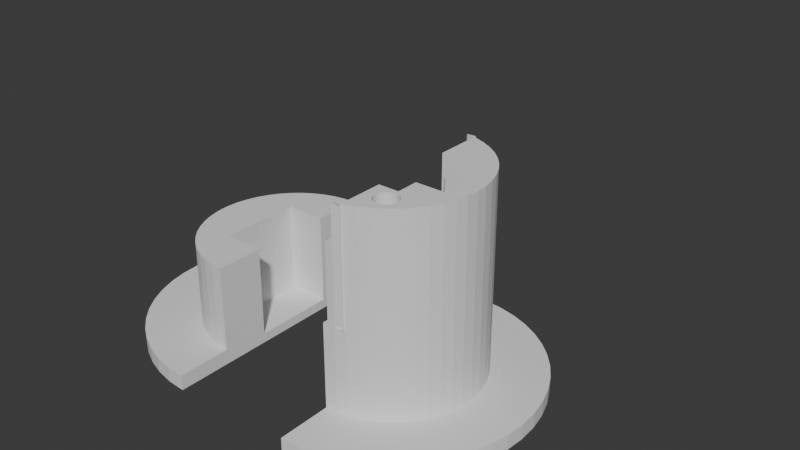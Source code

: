 # Source: druopu_pillar3.blend  (saved by Blender 4.1.23; exported with 4.5.12 LTS)
import bpy
from mathutils import Matrix  # noqa: F401  (used for matrix-valued properties, if any)

bpy.ops.wm.read_factory_settings(use_empty=True)
scene = bpy.context.scene
scene.name = 'Scene'

# ---- collections
col_collection = bpy.data.collections.new('Collection'); scene.collection.children.link(col_collection)

# ---- world
world_world = bpy.data.worlds.new('World'); scene.world = world_world
world_world.use_nodes = True; world_world.node_tree.nodes.clear()
_N = world_world.node_tree.nodes; _L = world_world.node_tree.links
n0 = _N.new('ShaderNodeOutputWorld'); n0.name = 'World Output'; n0.location = (300, 300)
n1 = _N.new('ShaderNodeBackground'); n1.name = 'Background'; n1.location = (10, 300)
n1.inputs[0].default_value = (0.05088, 0.05088, 0.05088, 1.0)
_L.new(n1.outputs[0], n0.inputs[0])
n0.is_active_output = True
world_world.color = (0.05088, 0.05088, 0.05088)
world_world.use_sun_shadow = False
world_world.sun_shadow_jitter_overblur = 0.0

# ---- meshes
me_sketch_001 = bpy.data.meshes.new('Sketch.001')
me_sketch_001.from_pydata([(0.0215, -0.0215, -0.003), (0.0215, 0.0215, -0.003), (0.01018, -0.07432, 0.0), (0.01994, -0.07232, 0.0), (0.02919, -0.06911, 0.0), (0.03785, -0.06476, 0.0), (0.04583, -0.05937, 0.0), (0.05303, -0.05303, 0.0), (0.05937, -0.04583, 0.0), (0.06476, -0.03785, 0.0), (0.06911, -0.02919, 0.0), (0.00631, -0.04608, 0.045), (0.07232, -0.01994, 0.0), (0.01236, -0.04484, 0.045), (0.0181, -0.04285, 0.045), (0.07432, -0.01018, 0.0), (0.02347, -0.04015, 0.045), (0.075, -1.837e-17, 0.0), (0.07432, 0.01018, 0.0), (0.02841, -0.03681, 0.045), (0.07232, 0.01994, 0.0), (0.03288, -0.03288, 0.045), (0.03681, -0.02841, 0.045), (0.06911, 0.02919, 0.0), (0.04015, -0.02347, 0.045), (0.06476, 0.03785, 0.0), (0.04285, -0.0181, 0.045), (0.05937, 0.04583, 0.0), (0.05303, 0.05303, 0.0), (0.04484, -0.01236, 0.045), (0.04583, 0.05937, 0.0), (0.04608, -0.00631, 0.045), (0.03785, 0.06476, 0.0), (0.0465, -1.139e-17, 0.045), (0.02919, 0.06911, 0.0), (0.04608, 0.00631, 0.045), (0.01994, 0.07232, 0.0), (0.04484, 0.01236, 0.045), (0.01018, 0.07432, 0.0), (0.04285, 0.0181, 0.045), (0.04015, 0.02347, 0.045), (0.03681, 0.02841, 0.045), (0.03288, 0.03288, 0.045), (0.02841, 0.03681, 0.045), (0.02347, 0.04015, 0.045), (0.0181, 0.04285, 0.045), (0.01236, 0.04484, 0.045), (0.00631, 0.04608, 0.045), (0.01018, -0.07432, -0.008), (0.01994, -0.07232, -0.008), (0.02919, -0.06911, -0.008), (0.03785, -0.06476, -0.008), (0.04583, -0.05937, -0.008), (0.05303, -0.05303, -0.008), (0.05937, -0.04583, -0.008), (0.06476, -0.03785, -0.008), (0.00631, -0.04608, 0.0), (0.06911, -0.02919, -0.008), (0.01236, -0.04484, 0.0), (0.07232, -0.01994, -0.008), (0.0181, -0.04285, 0.0), (0.07432, -0.01018, -0.008), (0.075, -1.837e-17, -0.008), (0.02347, -0.04015, 0.0), (0.07432, 0.01018, -0.008), (0.02841, -0.03681, 0.0), (0.07232, 0.01994, -0.008), (0.03288, -0.03288, 0.0), (0.06911, 0.02919, -0.008), (0.03681, -0.02841, 0.0), (0.06476, 0.03785, -0.008), (0.04015, -0.02347, 0.0), (0.05937, 0.04583, -0.008), (0.04285, -0.0181, 0.0), (0.05303, 0.05303, -0.008), (0.04484, -0.01236, 0.0), (0.04583, 0.05937, -0.008), (0.04608, -0.00631, 0.0), (0.03785, 0.06476, -0.008), (0.0465, -1.139e-17, 0.0), (0.04608, 0.00631, 0.0), (0.02919, 0.06911, -0.008), (0.04484, 0.01236, 0.0), (0.01994, 0.07232, -0.008), (0.04285, 0.0181, 0.0), (0.01018, 0.07432, -0.008), (0.04015, 0.02347, 0.0), (0.03681, 0.02841, 0.0), (0.03288, 0.03288, 0.0), (0.02841, 0.03681, 0.0), (0.02347, 0.04015, 0.0), (0.0181, 0.04285, 0.0), (0.01236, 0.04484, 0.0), (0.00631, 0.04608, 0.0), (0.0215, 0.01, 0.045), (0.0215, -0.01, 0.045), (0.0365, 0.01, 0.045), (0.0365, -0.01, 0.045), (0.0215, -0.01, -0.008), (0.0215, 0.01, -0.008), (0.0365, 0.01, -0.008), (0.0365, -0.01, -0.008), (0.03613, 0.01, -0.008), (0.0215, 0.0215, 0.045), (0.0215, -0.0215, 0.045), (0.0215, 0.01, -0.003), (0.0215, -0.01, -0.003), (0.02283, -0.03571, 0.045), (0.02202, -0.03577, 0.045), (0.02436, -0.0353, 0.045), (0.02569, -0.03452, 0.045), (0.02505, -0.03495, 0.045), (0.02362, -0.03556, 0.045), (0.02677, -0.03344, 0.045), (0.02755, -0.03211, 0.045), (0.0272, -0.0328, 0.045), (0.02802, -0.02977, 0.045), (0.02781, -0.03136, 0.045), (0.02797, -0.03058, 0.045), (0.02626, -0.03401, 0.045), (0.01602, -0.02977, 0.045), (0.01607, -0.03058, 0.045), (0.01607, -0.02896, 0.045), (0.01649, -0.03211, 0.045), (0.01623, -0.03136, 0.045), (0.01649, -0.02743, 0.045), (0.01623, -0.02817, 0.045), (0.01778, -0.02553, 0.045), (0.01727, -0.0261, 0.045), (0.01899, -0.02459, 0.045), (0.02043, -0.02398, 0.045), (0.01968, -0.02424, 0.045), (0.01835, -0.02502, 0.045), (0.01684, -0.0328, 0.045), (0.01684, -0.02674, 0.045), (0.01778, -0.03401, 0.045), (0.01727, -0.03344, 0.045), (0.01835, -0.03452, 0.045), (0.01899, -0.03495, 0.045), (0.01968, -0.0353, 0.045), (0.02043, -0.03556, 0.045), (0.02202, -0.02377, 0.045), (0.02132, -0.02382, 0.045), (0.02121, -0.02382, 0.045), (0.02121, -0.03571, 0.045), (0.02436, -0.02424, 0.045), (0.02362, -0.02398, 0.045), (0.02626, -0.02553, 0.045), (0.02569, -0.02502, 0.045), (0.02505, -0.02459, 0.045), (0.02755, -0.02743, 0.045), (0.0272, -0.02674, 0.045), (0.02797, -0.02896, 0.045), (0.02781, -0.02817, 0.045), (0.02677, -0.0261, 0.045), (0.02283, -0.02382, 0.045), (0.02626, -0.02553, -0.008), (0.0272, -0.02674, -0.008), (0.02677, -0.0261, -0.008), (0.02755, -0.02743, -0.008), (0.02781, -0.02817, -0.008), (0.02802, -0.02977, -0.008), (0.02797, -0.02896, -0.008), (0.02797, -0.03058, -0.008), (0.02121, -0.03571, -0.008), (0.02202, -0.03577, -0.008), (0.02202, -0.02377, -0.008), (0.02121, -0.02382, -0.008), (0.02283, -0.02382, -0.008), (0.02362, -0.03556, -0.008), (0.02362, -0.02398, -0.008), (0.02283, -0.03571, -0.008), (0.02436, -0.02424, -0.008), (0.02505, -0.03495, -0.008), (0.02569, -0.02502, -0.008), (0.02569, -0.03452, -0.008), (0.02505, -0.02459, -0.008), (0.0272, -0.0328, -0.008), (0.02677, -0.03344, -0.008), (0.02755, -0.03211, -0.008), (0.02781, -0.03136, -0.008), (0.02626, -0.03401, -0.008), (0.02436, -0.0353, -0.008), (0.01602, -0.02977, -0.008), (0.01607, -0.03058, -0.008), (0.01607, -0.02896, -0.008), (0.01623, -0.03136, -0.008), (0.01623, -0.02817, -0.008), (0.01727, -0.03344, -0.008), (0.01727, -0.0261, -0.008), (0.01684, -0.0328, -0.008), (0.01684, -0.02674, -0.008), (0.01649, -0.03211, -0.008), (0.01649, -0.02743, -0.008), (0.01899, -0.03495, -0.008), (0.01899, -0.02459, -0.008), (0.01835, -0.03452, -0.008), (0.01835, -0.02502, -0.008), (0.01968, -0.0353, -0.008), (0.02043, -0.03556, -0.008), (0.02043, -0.02398, -0.008), (0.01968, -0.02424, -0.008), (0.01778, -0.03401, -0.008), (0.01778, -0.02553, -0.008), (3.753e-05, 0.0465, 0.045), (3.753e-05, 0.0215, 0.045), (3.753e-05, -0.0215, 0.045), (3.753e-05, -0.0465, 0.045), (3.753e-05, -0.0465, 0.0), (3.753e-05, 0.0465, 0.0), (3.753e-05, 0.075, 0.0), (3.753e-05, -0.075, 0.0), (3.753e-05, 0.075, -0.008), (3.753e-05, -0.075, -0.008), (3.753e-05, 0.0215, -0.003), (3.753e-05, -0.0215, -0.003), (0.00631, -0.04608, 0.105), (0.01236, -0.04484, 0.105), (0.0181, -0.04285, 0.105), (0.02347, -0.04015, 0.105), (0.02841, -0.03681, 0.105), (0.03288, -0.03288, 0.105), (0.03681, -0.02841, 0.105), (0.04015, -0.02347, 0.105), (0.04285, -0.0181, 0.105), (0.04484, -0.01236, 0.105), (0.04608, -0.00631, 0.105), (0.0465, -1.139e-17, 0.105), (0.04608, 0.00631, 0.105), (0.04484, 0.01236, 0.105), (0.04285, 0.0181, 0.105), (0.04015, 0.02347, 0.105), (0.03681, 0.02841, 0.105), (0.03288, 0.03288, 0.105), (0.02841, 0.03681, 0.105), (0.02347, 0.04015, 0.105), (0.0181, 0.04285, 0.105), (0.01236, 0.04484, 0.105), (0.00631, 0.04608, 0.105), (0.0215, 0.01, 0.105), (0.0215, -0.01, 0.105), (0.0365, 0.01, 0.105), (0.0365, -0.01, 0.105), (0.0215, 0.0215, 0.105), (0.0215, -0.0215, 0.105), (0.02283, -0.03571, 0.105), (0.02202, -0.03577, 0.105), (0.02436, -0.0353, 0.105), (0.02569, -0.03452, 0.105), (0.02505, -0.03495, 0.105), (0.02362, -0.03556, 0.105), (0.02677, -0.03344, 0.105), (0.02755, -0.03211, 0.105), (0.0272, -0.0328, 0.105), (0.02802, -0.02977, 0.105), (0.02781, -0.03136, 0.105), (0.02797, -0.03058, 0.105), (0.02626, -0.03401, 0.105), (0.01602, -0.02977, 0.105), (0.01607, -0.03058, 0.105), (0.01607, -0.02896, 0.105), (0.01649, -0.03211, 0.105), (0.01623, -0.03136, 0.105), (0.01649, -0.02743, 0.105), (0.01623, -0.02817, 0.105), (0.01778, -0.02553, 0.105), (0.01727, -0.0261, 0.105), (0.01899, -0.02459, 0.105), (0.02043, -0.02398, 0.105), (0.01968, -0.02424, 0.105), (0.01835, -0.02502, 0.105), (0.01684, -0.0328, 0.105), (0.01684, -0.02674, 0.105), (0.01778, -0.03401, 0.105), (0.01727, -0.03344, 0.105), (0.01835, -0.03452, 0.105), (0.01899, -0.03495, 0.105), (0.01968, -0.0353, 0.105), (0.02043, -0.03556, 0.105), (0.02202, -0.02377, 0.105), (0.02132, -0.02382, 0.105), (0.02121, -0.02382, 0.105), (0.02121, -0.03571, 0.105), (0.02436, -0.02424, 0.105), (0.02362, -0.02398, 0.105), (0.02626, -0.02553, 0.105), (0.02569, -0.02502, 0.105), (0.02505, -0.02459, 0.105), (0.02755, -0.02743, 0.105), (0.0272, -0.02674, 0.105), (0.02797, -0.02896, 0.105), (0.02781, -0.02817, 0.105), (0.02677, -0.0261, 0.105), (0.02283, -0.02382, 0.105), (0.01101, 0.0465, 0.045), (0.01101, 0.0215, 0.045), (0.01101, 0.0465, 0.105), (0.01101, 0.0215, 0.105), (0.01101, -0.0465, 0.105), (0.01101, 0.04511, 0.045), (0.01101, -0.0215, 0.105), (0.01101, 0.04511, 0.105), (0.01101, -0.0465, 0.045), (0.01101, -0.0215, 0.045), (0.01101, -0.04511, 0.045), (0.01101, -0.04511, 0.105)], [], [(94, 96, 241, 239), (129, 131, 269, 267), (40, 39, 84, 86), (88, 42, 41, 87), (43, 42, 88, 89), (44, 43, 89, 90), (208, 56, 11, 207), (45, 44, 90, 91), (13, 304, 11, 56, 58), (46, 45, 91, 92), (41, 40, 86, 87), (14, 13, 58, 60), (47, 299, 294), (16, 14, 60, 63), (19, 16, 63, 65), (21, 19, 65, 67), (22, 21, 67, 69), (24, 22, 69, 71), (26, 24, 71, 73), (29, 26, 73, 75), (31, 29, 75, 77), (79, 33, 31, 77), (35, 33, 79, 80), (37, 35, 80, 82), (47, 93, 209, 204), (39, 37, 82, 84), (93, 92, 91, 90, 89, 88, 87, 86, 84, 82, 80, 79, 77, 75, 73, 71, 69, 67, 7, 8, 9, 10, 12, 15, 17, 18, 20, 23, 25, 27, 28, 30, 32, 34, 36, 38, 210, 209), (2, 3, 4, 5, 6, 7, 67, 65, 63, 60, 58, 56, 208, 211), (76, 74, 72, 70, 68, 66, 64, 62, 61, 59, 57, 55, 54, 53, 52, 101, 100, 102, 81, 78), (85, 83, 81, 102, 99, 98, 166, 167, 200, 201, 195, 197, 203, 189, 191, 193, 187, 185, 183, 184, 186, 192, 190, 188, 202, 196, 194, 198, 199, 164, 165, 171, 169, 182, 51, 50, 49, 48, 213, 212), (166, 98, 101, 52, 51, 182, 173, 175, 181, 178, 177, 179, 180, 163, 161, 162, 160, 159, 157, 158, 156, 174, 176, 172, 170, 168), (25, 23, 68, 70), (28, 27, 72, 74), (30, 28, 74, 76), (32, 30, 76, 78), (48, 2, 211, 213), (34, 32, 78, 81), (3, 2, 48, 49), (36, 34, 81, 83), (27, 25, 70, 72), (4, 3, 49, 50), (38, 36, 83, 85), (5, 4, 50, 51), (6, 5, 51, 52), (7, 6, 52, 53), (8, 7, 53, 54), (9, 8, 54, 55), (10, 9, 55, 57), (12, 10, 57, 59), (15, 12, 59, 61), (17, 15, 61, 62), (18, 17, 62, 64), (20, 18, 64, 66), (38, 85, 212, 210), (23, 20, 66, 68), (105, 99, 102, 100, 96, 94), (106, 98, 99, 105), (97, 96, 100, 101), (106, 95, 97, 101, 98), (0, 106, 105, 1, 214, 215), (214, 1, 103, 295, 205), (206, 303, 104, 0, 215), (106, 0, 104, 95), (1, 105, 94, 103), (167, 166, 141, 142, 143), (167, 143, 130, 200), (200, 130, 131, 201), (201, 131, 129, 195), (195, 129, 132, 197), (203, 127, 128, 189), (189, 128, 134, 191), (193, 125, 126, 187), (187, 126, 122, 185), (183, 120, 121, 184), (184, 121, 124, 186), (192, 123, 133, 190), (150, 151, 157, 159), (139, 140, 199, 198), (140, 144, 164, 199), (154, 147, 156, 158), (156, 147, 148, 174), (144, 108, 165, 164), (174, 148, 149, 176), (138, 139, 198, 194), (108, 107, 171, 165), (176, 149, 145, 172), (197, 132, 127, 203), (107, 112, 169, 171), (172, 145, 146, 170), (151, 154, 158, 157), (112, 109, 182, 169), (170, 146, 155, 168), (109, 111, 173, 182), (191, 134, 125, 193), (111, 110, 175, 173), (110, 119, 181, 175), (119, 113, 178, 181), (185, 122, 120, 183), (113, 115, 177, 178), (115, 114, 179, 177), (114, 117, 180, 179), (186, 124, 123, 192), (117, 118, 163, 180), (118, 116, 161, 163), (190, 133, 136, 188), (116, 152, 162, 161), (188, 136, 135, 202), (152, 153, 160, 162), (168, 155, 141, 166), (135, 137, 196, 202), (153, 150, 159, 160), (137, 138, 194, 196), (207, 206, 215, 214, 205, 204, 209, 210, 212, 213, 211, 208), (301, 238, 296), (256, 255, 221, 222, 223, 224, 225, 226, 227, 228, 229, 241, 242, 240, 244, 280, 279, 293, 284, 283, 287, 286, 285, 292, 289, 288, 291, 290, 254), (40, 41, 232, 231), (140, 139, 277, 278), (108, 144, 282, 246), (29, 31, 226, 225), (132, 129, 267, 270), (42, 43, 234, 233), (33, 35, 228, 227), (125, 134, 272, 263), (148, 147, 285, 286), (149, 148, 286, 287), (136, 133, 271, 274), (103, 94, 239, 243), (147, 154, 292, 285), (11, 304, 13, 217, 305, 216), (152, 116, 254, 290), (37, 39, 230, 229), (138, 137, 275, 276), (14, 16, 219, 218), (153, 152, 290, 291), (45, 46, 237, 236), (142, 141, 279, 280), (146, 145, 283, 284), (145, 149, 287, 283), (110, 111, 249, 248), (22, 24, 223, 222), (154, 151, 289, 292), (114, 115, 253, 252), (26, 29, 225, 224), (19, 21, 221, 220), (117, 114, 252, 255), (97, 95, 240, 242), (141, 155, 293, 279), (119, 110, 248, 257), (122, 126, 264, 260), (95, 104, 244, 240), (41, 42, 233, 232), (131, 130, 268, 269), (31, 33, 227, 226), (96, 97, 242, 241), (43, 44, 235, 234), (35, 37, 229, 228), (139, 138, 276, 277), (39, 40, 231, 230), (143, 142, 280, 281), (44, 45, 236, 235), (107, 108, 246, 245), (130, 143, 281, 268), (46, 299, 47, 238, 301, 237), (112, 107, 245, 250), (111, 109, 247, 249), (109, 112, 250, 247), (16, 19, 220, 219), (123, 124, 262, 261), (13, 14, 218, 217), (151, 150, 288, 289), (115, 113, 251, 253), (128, 127, 265, 266), (116, 118, 256, 254), (150, 153, 291, 288), (118, 117, 255, 256), (24, 26, 224, 223), (121, 120, 258, 259), (113, 119, 257, 251), (127, 132, 270, 265), (120, 122, 260, 258), (155, 146, 284, 293), (124, 121, 259, 262), (295, 103, 243, 297), (133, 123, 261, 271), (134, 128, 266, 272), (21, 22, 222, 221), (126, 125, 263, 264), (135, 136, 274, 273), (144, 140, 278, 282), (137, 135, 273, 275), (206, 207, 11, 304, 303), (294, 299, 295, 297, 301, 296), (204, 205, 295, 299, 47), (239, 241, 229, 230, 231, 232, 233, 234, 235, 236, 237, 301, 297, 243), (281, 280, 244, 300, 305, 217, 218, 219, 220, 221, 255, 252, 253, 251, 257, 248, 249, 247, 250, 245, 246, 282, 278, 277, 276, 275, 273, 274, 271, 261, 262, 259, 258, 260, 264, 263, 272, 266, 265, 270, 267, 269, 268), (294, 299, 46, 92, 93, 47), (303, 304, 302, 298, 305, 300), (304, 11, 302), (305, 298, 216), (104, 303, 300, 244)])
me_sketch_001.polygons.foreach_set('material_index', [0, 0, 0, 0, 0, 0, 0, 0, 0, 0, 0, 0, 0, 0, 0, 0, 0, 0, 0, 0, 0, 0, 0, 0, 0, 0, 0, 0, 0, 0, 0, 0, 0, 0, 0, 0, 0, 0, 0, 0, 0, 0, 0, 0, 0, 0, 0, 0, 0, 0, 0, 0, 0, 0, 0, 0, 0, 0, 0, 0, 0, 0, 0, 0, 0, 0, 0, 0, 0, 0, 0, 0, 0, 0, 0, 0, 0, 0, 0, 0, 0, 0, 0, 0, 0, 0, 0, 0, 0, 0, 0, 0, 0, 0, 0, 0, 0, 0, 0, 0, 0, 0, 0, 0, 0, 0, 0, 0, 0, 0, 0, 0, 29599, 0, 0, 0, 0, 0, 0, 0, 0, 0, 0, 0, 0, 0, 0, 0, 0, 0, 0, 0, 0, 0, 0, 0, 0, 0, 0, 0, 0, 0, 0, 0, 0, 0, 0, 0, 0, 0, 0, 0, 0, 0, 0, 0, 0, 0, 0, 0, 0, 0, 0, 0, 0, 0, 0, 0, 0, 0, 0, 0, 0, 0, 0, 0, 0, 0, 0, 0, 0, 0, 0, 0, 0, 0, 0, 0, 0, 0, 29599, 29599, 29599, 0, 0, 0, 29599, 29599, 0, 0])
_uv = me_sketch_001.uv_layers.new(name='UVMap')
_uv.uv.foreach_set('vector', [0.6316, 0.0, 0.5053, 0.0, 0.5053, 0.0, 0.6316, 0.0, 0.08511, 0.0, 0.06383, 0.0, 0.06383, 0.0, 0.08511, 0.0, 0.8511, 0.0, 0.8298, 0.0, 0.8298, 0.0, 0.8511, 0.0, 0.8936, 0.0, 0.8936, 0.0, 0.8723, 0.0, 0.8723, 0.0, 0.9149, 0.0, 0.8936, 0.0, 0.8936, 0.0, 0.9149, 0.0, 0.9362, 0.0, 0.9149, 0.0, 0.9149, 0.0, 0.9362, 0.0, 0.5108, 0.0, 0.5319, 0.0, 0.5319, 0.0, 0.5108, 0.0, 0.9574, 0.0, 0.9362, 0.0, 0.9362, 0.0, 0.9574, 0.0, 0.5532, 0.0, 0.5484, 0.0, 0.5319, 0.0, 0.5319, 0.0, 0.5532, 0.0, 0.9787, 0.0, 0.9574, 0.0, 0.9574, 0.0, 0.9787, 0.0, 0.8723, 0.0, 0.8511, 0.0, 0.8511, 0.0, 0.8723, 0.0, 0.5745, 0.0, 0.5532, 0.0, 0.5532, 0.0, 0.5745, 0.0, 1.0, 0.0, 0.9835, 0.0, 0.9844, 0.0, 0.5957, 0.0, 0.5745, 0.0, 0.5745, 0.0, 0.5957, 0.0, 0.617, 0.0, 0.5957, 0.0, 0.5957, 0.0, 0.617, 0.0, 0.6383, 0.0, 0.617, 0.0, 0.617, 0.0, 0.6383, 0.0, 0.6596, 0.0, 0.6383, 0.0, 0.6383, 0.0, 0.6596, 0.0, 0.6809, 0.0, 0.6596, 0.0, 0.6596, 0.0, 0.6809, 0.0, 0.7021, 0.0, 0.6809, 0.0, 0.6809, 0.0, 0.7021, 0.0, 0.7234, 0.0, 0.7021, 0.0, 0.7021, 0.0, 0.7234, 0.0, 0.7447, 0.0, 0.7234, 0.0, 0.7234, 0.0, 0.7447, 0.0, 0.766, 0.0, 0.766, 0.0, 0.7447, 0.0, 0.7447, 0.0, 0.7872, 0.0, 0.766, 0.0, 0.766, 0.0, 0.7872, 0.0, 0.8085, 0.0, 0.7872, 0.0, 0.7872, 0.0, 0.8085, 0.0, 1.0, 0.0, 1.0, 0.0, 0.005948, 0.0, 0.005948, 0.0, 0.8298, 0.0, 0.8085, 0.0, 0.8085, 0.0, 0.8298, 0.0, 0.5406, 0.0, 0.6117, 0.0, 0.6626, 0.0, 0.6944, 0.0, 0.712, 0.0, 0.72, 0.0, 0.7216, 0.0, 0.7188, 0.0, 0.7129, 0.0, 0.7047, 0.0, 0.6946, 0.0, 0.683, 0.0, 0.6704, 0.0, 0.6572, 0.0, 0.6435, 0.0, 0.6295, 0.0, 0.6151, 0.0, 0.6005, 0.0, 0.6383, 0.0, 0.6596, 0.0, 0.6809, 0.0, 0.7021, 0.0, 0.7234, 0.0, 0.7447, 0.0, 0.766, 0.0, 0.7872, 0.0, 0.8085, 0.0, 0.8298, 0.0, 0.8511, 0.0, 0.8723, 0.0, 0.8936, 0.0, 0.9149, 0.0, 0.9362, 0.0, 0.9574, 0.0, 0.9787, 0.0, 1.0, 0.0, 0.003688, 0.0, 0.4592, 0.0, 0.5319, 0.0, 0.5532, 0.0, 0.5745, 0.0, 0.5957, 0.0, 0.617, 0.0, 0.6383, 0.0, 0.6005, 0.0, 0.5856, 0.0, 0.5706, 0.0, 0.5553, 0.0, 0.5398, 0.0, 0.5239, 0.0, 0.5078, 0.0, 0.5107, 0.0, 0.9149, 0.0, 0.8936, 0.0, 0.8723, 0.0, 0.8511, 0.0, 0.8298, 0.0, 0.8085, 0.0, 0.7872, 0.0, 0.766, 0.0, 0.7447, 0.0, 0.7234, 0.0, 0.7021, 0.0, 0.6809, 0.0, 0.6596, 0.0, 0.6383, 0.0, 0.617, 0.0, 0.6342, 0.0, 0.6683, 0.0, 0.6668, 0.0, 0.9574, 0.0, 0.9362, 0.0, 1.0, 0.0, 0.9787, 0.0, 0.9574, 0.0, 0.6668, 0.0, 0.6035, 0.0, 0.5824, 0.0, 0.5717, 0.0, 0.5691, 0.0, 0.5665, 0.0, 0.564, 0.0, 0.5616, 0.0, 0.5593, 0.0, 0.5573, 0.0, 0.5554, 0.0, 0.5537, 0.0, 0.5523, 0.0, 0.5512, 0.0, 0.5503, 0.0, 0.5498, 0.0, 0.5496, 0.0, 0.5498, 0.0, 0.5502, 0.0, 0.551, 0.0, 0.552, 0.0, 0.5532, 0.0, 0.5546, 0.0, 0.5563, 0.0, 0.5582, 0.0, 0.5602, 0.0, 0.5624, 0.0, 0.5647, 0.0, 0.5671, 0.0, 0.5695, 0.0, 0.5718, 0.0, 0.5957, 0.0, 0.5745, 0.0, 0.5532, 0.0, 0.5319, 0.0, 0.5107, 0.0, 0.003687, 0.0, 0.5717, 0.0, 0.5824, 0.0, 0.6342, 0.0, 0.617, 0.0, 0.5957, 0.0, 0.5718, 0.0, 0.5741, 0.0, 0.5762, 0.0, 0.5783, 0.0, 0.5802, 0.0, 0.5819, 0.0, 0.5834, 0.0, 0.5848, 0.0, 0.5858, 0.0, 0.5866, 0.0, 0.587, 0.0, 0.587, 0.0, 0.5868, 0.0, 0.5862, 0.0, 0.5853, 0.0, 0.5841, 0.0, 0.5826, 0.0, 0.5808, 0.0, 0.5789, 0.0, 0.5767, 0.0, 0.5743, 0.0, 0.8511, 0.0, 0.8298, 0.0, 0.8298, 0.0, 0.8511, 0.0, 0.8936, 0.0, 0.8723, 0.0, 0.8723, 0.0, 0.8936, 0.0, 0.9149, 0.0, 0.8936, 0.0, 0.8936, 0.0, 0.9149, 0.0, 0.9362, 0.0, 0.9149, 0.0, 0.9149, 0.0, 0.9362, 0.0, 0.5319, 0.0, 0.5319, 0.0, 0.5107, 0.0, 0.5107, 0.0, 0.9574, 0.0, 0.9362, 0.0, 0.9362, 0.0, 0.9574, 0.0, 0.5532, 0.0, 0.5319, 0.0, 0.5319, 0.0, 0.5532, 0.0, 0.9787, 0.0, 0.9574, 0.0, 0.9574, 0.0, 0.9787, 0.0, 0.8723, 0.0, 0.8511, 0.0, 0.8511, 0.0, 0.8723, 0.0, 0.5745, 0.0, 0.5532, 0.0, 0.5532, 0.0, 0.5745, 0.0, 1.0, 0.0, 0.9787, 0.0, 0.9787, 0.0, 1.0, 0.0, 0.5957, 0.0, 0.5745, 0.0, 0.5745, 0.0, 0.5957, 0.0, 0.617, 0.0, 0.5957, 0.0, 0.5957, 0.0, 0.617, 0.0, 0.6383, 0.0, 0.617, 0.0, 0.617, 0.0, 0.6383, 0.0, 0.6596, 0.0, 0.6383, 0.0, 0.6383, 0.0, 0.6596, 0.0, 0.6809, 0.0, 0.6596, 0.0, 0.6596, 0.0, 0.6809, 0.0, 0.7021, 0.0, 0.6809, 0.0, 0.6809, 0.0, 0.7021, 0.0, 0.7234, 0.0, 0.7021, 0.0, 0.7021, 0.0, 0.7234, 0.0, 0.7447, 0.0, 0.7234, 0.0, 0.7234, 0.0, 0.7447, 0.0, 0.766, 0.0, 0.7447, 0.0, 0.7447, 0.0, 0.766, 0.0, 0.7872, 0.0, 0.766, 0.0, 0.766, 0.0, 0.7872, 0.0, 0.8085, 0.0, 0.7872, 0.0, 0.7872, 0.0, 0.8085, 0.0, 1.0, 0.0, 1.0, 0.0, 0.003687, 0.0, 0.003687, 0.0, 0.8298, 0.0, 0.8085, 0.0, 0.8085, 0.0, 0.8298, 0.0, 0.6316, 0.0, 0.6316, 0.0, 0.5084, 0.0, 0.5053, 0.0, 0.5053, 0.0, 0.6316, 0.0, 0.7579, 0.0, 0.7579, 0.0, 0.6316, 0.0, 0.6316, 0.0, 0.8842, 0.0, 0.5053, 0.0, 0.5053, 0.0, 0.8842, 0.0, 0.7579, 0.0, 0.7579, 0.0, 0.8842, 0.0, 0.8842, 0.0, 0.7579, 0.0, 0.0, 0.0, 0.2048, 0.0, 0.5611, 0.0, 0.766, 0.0, 0.6385, 0.0, 0.1274, 0.0, 0.6385, 0.0, 0.766, 0.0, 0.766, 0.0, 0.7037, 0.0, 0.6385, 0.0, 0.1274, 0.0, 0.06227, 0.0, 0.0, 0.0, 0.0, 0.0, 0.1274, 0.0, 0.2048, 0.0, 0.0, 0.0, 0.0, 0.0, 0.2048, 0.0, 0.766, 0.0, 0.5611, 0.0, 0.5611, 0.0, 0.766, 0.0, 0.02128, 0.0, 0.0, 0.0, 0.0, 0.0, 0.01819, 0.0, 0.02128, 0.0, 0.02128, 0.0, 0.02128, 0.0, 0.04255, 0.0, 0.04255, 0.0, 0.04255, 0.0, 0.04255, 0.0, 0.06383, 0.0, 0.06383, 0.0, 0.06383, 0.0, 0.06383, 0.0, 0.08511, 0.0, 0.08511, 0.0, 0.08511, 0.0, 0.08511, 0.0, 0.1064, 0.0, 0.1064, 0.0, 0.1277, 0.0, 0.1277, 0.0, 0.1489, 0.0, 0.1489, 0.0, 0.1489, 0.0, 0.1489, 0.0, 0.1702, 0.0, 0.1702, 0.0, 0.1915, 0.0, 0.1915, 0.0, 0.2128, 0.0, 0.2128, 0.0, 0.2128, 0.0, 0.2128, 0.0, 0.234, 0.0, 0.234, 0.0, 0.2553, 0.0, 0.2553, 0.0, 0.2766, 0.0, 0.2766, 0.0, 0.2766, 0.0, 0.2766, 0.0, 0.2979, 0.0, 0.2979, 0.0, 0.3191, 0.0, 0.3191, 0.0, 0.3404, 0.0, 0.3404, 0.0, 0.8298, 0.0, 0.8511, 0.0, 0.8511, 0.0, 0.8298, 0.0, 0.4468, 0.0, 0.4681, 0.0, 0.4681, 0.0, 0.4468, 0.0, 0.4681, 0.0, 0.4894, 0.0, 0.4894, 0.0, 0.4681, 0.0, 0.8723, 0.0, 0.8936, 0.0, 0.8936, 0.0, 0.8723, 0.0, 0.8936, 0.0, 0.8936, 0.0, 0.9149, 0.0, 0.9149, 0.0, 0.4894, 0.0, 0.5106, 0.0, 0.5106, 0.0, 0.4894, 0.0, 0.9149, 0.0, 0.9149, 0.0, 0.9362, 0.0, 0.9362, 0.0, 0.4255, 0.0, 0.4468, 0.0, 0.4468, 0.0, 0.4255, 0.0, 0.5106, 0.0, 0.5319, 0.0, 0.5319, 0.0, 0.5106, 0.0, 0.9362, 0.0, 0.9362, 0.0, 0.9574, 0.0, 0.9574, 0.0, 0.1064, 0.0, 0.1064, 0.0, 0.1277, 0.0, 0.1277, 0.0, 0.5319, 0.0, 0.5532, 0.0, 0.5532, 0.0, 0.5319, 0.0, 0.9574, 0.0, 0.9574, 0.0, 0.9787, 0.0, 0.9787, 0.0, 0.8511, 0.0, 0.8723, 0.0, 0.8723, 0.0, 0.8511, 0.0, 0.5532, 0.0, 0.5745, 0.0, 0.5745, 0.0, 0.5532, 0.0, 0.9787, 0.0, 0.9787, 0.0, 1.0, 0.0, 1.0, 0.0, 0.5745, 0.0, 0.5957, 0.0, 0.5957, 0.0, 0.5745, 0.0, 0.1702, 0.0, 0.1702, 0.0, 0.1915, 0.0, 0.1915, 0.0, 0.5957, 0.0, 0.617, 0.0, 0.617, 0.0, 0.5957, 0.0, 0.617, 0.0, 0.6383, 0.0, 0.6383, 0.0, 0.617, 0.0, 0.6383, 0.0, 0.6596, 0.0, 0.6596, 0.0, 0.6383, 0.0, 0.234, 0.0, 0.234, 0.0, 0.2553, 0.0, 0.2553, 0.0, 0.6596, 0.0, 0.6809, 0.0, 0.6809, 0.0, 0.6596, 0.0, 0.6809, 0.0, 0.7021, 0.0, 0.7021, 0.0, 0.6809, 0.0, 0.7021, 0.0, 0.7234, 0.0, 0.7234, 0.0, 0.7021, 0.0, 0.2979, 0.0, 0.2979, 0.0, 0.3191, 0.0, 0.3191, 0.0, 0.7234, 0.0, 0.7447, 0.0, 0.7447, 0.0, 0.7234, 0.0, 0.7447, 0.0, 0.766, 0.0, 0.766, 0.0, 0.7447, 0.0, 0.3404, 0.0, 0.3404, 0.0, 0.3617, 0.0, 0.3617, 0.0, 0.766, 0.0, 0.7872, 0.0, 0.7872, 0.0, 0.766, 0.0, 0.3617, 0.0, 0.3617, 0.0, 0.383, 0.0, 0.383, 0.0, 0.7872, 0.0, 0.8085, 0.0, 0.8085, 0.0, 0.7872, 0.0, 1.0, 0.0, 1.0, 0.0, 0.0, 0.0, 0.0, 0.0, 0.383, 0.0, 0.4043, 0.0, 0.4043, 0.0, 0.383, 0.0, 0.8085, 0.0, 0.8298, 0.0, 0.8298, 0.0, 0.8085, 0.0, 0.4043, 0.0, 0.4255, 0.0, 0.4255, 0.0, 0.4043, 0.0, 0.3451, 0.0, 0.4284, 0.0, 0.4284, 0.0, 0.5716, 0.0, 0.5716, 0.0, 0.6549, 0.0, 0.6549, 0.0, 0.7498, 0.0, 0.7498, 0.0, 0.2502, 0.0, 0.2502, 0.0, 0.3451, 0.0, 0.9835, 0.0, 0.005948, 0.0, 0.005948, 0.0, 0.6246, 0.0, 0.6228, 0.0, 0.6383, 0.0, 0.6596, 0.0, 0.6809, 0.0, 0.7021, 0.0, 0.7234, 0.0, 0.7447, 0.0, 0.766, 0.0, 0.7872, 0.0, 0.8085, 0.0, 0.7648, 0.0, 0.7001, 0.0, 0.6383, 0.0, 0.6063, 0.0, 0.6051, 0.0, 0.6087, 0.0, 0.6128, 0.0, 0.6165, 0.0, 0.6197, 0.0, 0.6224, 0.0, 0.6245, 0.0, 0.6261, 0.0, 0.6272, 0.0, 0.6279, 0.0, 0.6281, 0.0, 0.6279, 0.0, 0.6272, 0.0, 0.6261, 0.0, 0.8511, 0.0, 0.8723, 0.0, 0.8723, 0.0, 0.8511, 0.0, 0.4681, 0.0, 0.4468, 0.0, 0.4468, 0.0, 0.4681, 0.0, 0.5106, 0.0, 0.4894, 0.0, 0.4894, 0.0, 0.5106, 0.0, 0.7234, 0.0, 0.7447, 0.0, 0.7447, 0.0, 0.7234, 0.0, 0.1064, 0.0, 0.08511, 0.0, 0.08511, 0.0, 0.1064, 0.0, 0.8936, 0.0, 0.9149, 0.0, 0.9149, 0.0, 0.8936, 0.0, 0.766, 0.0, 0.7872, 0.0, 0.7872, 0.0, 0.766, 0.0, 0.1915, 0.0, 0.1702, 0.0, 0.1702, 0.0, 0.1915, 0.0, 0.9149, 0.0, 0.8936, 0.0, 0.8936, 0.0, 0.9149, 0.0, 0.9362, 0.0, 0.9149, 0.0, 0.9149, 0.0, 0.9362, 0.0, 0.3617, 0.0, 0.3404, 0.0, 0.3404, 0.0, 0.3617, 0.0, 0.766, 0.0, 0.5611, 0.0, 0.5611, 0.0, 0.766, 0.0, 0.8936, 0.0, 0.8723, 0.0, 0.8723, 0.0, 0.8936, 0.0, 0.5319, 0.0, 0.5484, 0.0, 0.5532, 0.0, 0.5532, 0.0, 0.5484, 0.0, 0.5319, 0.0, 0.7872, 0.0, 0.766, 0.0, 0.766, 0.0, 0.7872, 0.0, 0.8085, 0.0, 0.8298, 0.0, 0.8298, 0.0, 0.8085, 0.0, 0.4255, 0.0, 0.4043, 0.0, 0.4043, 0.0, 0.4255, 0.0, 0.5745, 0.0, 0.5957, 0.0, 0.5957, 0.0, 0.5745, 0.0, 0.8085, 0.0, 0.7872, 0.0, 0.7872, 0.0, 0.8085, 0.0, 0.9574, 0.0, 0.9787, 0.0, 0.9787, 0.0, 0.9574, 0.0, 0.01819, 0.0, 0.0, 0.0, 0.0, 0.0, 0.01819, 0.0, 0.9787, 0.0, 0.9574, 0.0, 0.9574, 0.0, 0.9787, 0.0, 0.9574, 0.0, 0.9362, 0.0, 0.9362, 0.0, 0.9574, 0.0, 0.617, 0.0, 0.5957, 0.0, 0.5957, 0.0, 0.617, 0.0, 0.6596, 0.0, 0.6809, 0.0, 0.6809, 0.0, 0.6596, 0.0, 0.8723, 0.0, 0.8511, 0.0, 0.8511, 0.0, 0.8723, 0.0, 0.7021, 0.0, 0.6809, 0.0, 0.6809, 0.0, 0.7021, 0.0, 0.7021, 0.0, 0.7234, 0.0, 0.7234, 0.0, 0.7021, 0.0, 0.617, 0.0, 0.6383, 0.0, 0.6383, 0.0, 0.617, 0.0, 0.7234, 0.0, 0.7021, 0.0, 0.7021, 0.0, 0.7234, 0.0, 0.8842, 0.0, 0.7579, 0.0, 0.7579, 0.0, 0.8842, 0.0, 0.0, 0.0, 1.0, 0.0, 1.0, 0.0, 0.0, 0.0, 0.6383, 0.0, 0.617, 0.0, 0.617, 0.0, 0.6383, 0.0, 0.234, 0.0, 0.2128, 0.0, 0.2128, 0.0, 0.234, 0.0, 0.2048, 0.0, 0.0, 0.0, 0.0, 0.0, 0.2048, 0.0, 0.8723, 0.0, 0.8936, 0.0, 0.8936, 0.0, 0.8723, 0.0, 0.06383, 0.0, 0.04255, 0.0, 0.04255, 0.0, 0.06383, 0.0, 0.7447, 0.0, 0.766, 0.0, 0.766, 0.0, 0.7447, 0.0, 0.5053, 0.0, 0.8842, 0.0, 0.8842, 0.0, 0.5053, 0.0, 0.9149, 0.0, 0.9362, 0.0, 0.9362, 0.0, 0.9149, 0.0, 0.7872, 0.0, 0.8085, 0.0, 0.8085, 0.0, 0.7872, 0.0, 0.4468, 0.0, 0.4255, 0.0, 0.4255, 0.0, 0.4468, 0.0, 0.8298, 0.0, 0.8511, 0.0, 0.8511, 0.0, 0.8298, 0.0, 0.02128, 0.0, 0.01819, 0.0, 0.01819, 0.0, 0.02128, 0.0, 0.9362, 0.0, 0.9574, 0.0, 0.9574, 0.0, 0.9362, 0.0, 0.5319, 0.0, 0.5106, 0.0, 0.5106, 0.0, 0.5319, 0.0, 0.04255, 0.0, 0.02128, 0.0, 0.02128, 0.0, 0.04255, 0.0, 0.9787, 0.0, 0.9835, 0.0, 1.0, 0.0, 1.0, 0.0, 0.9835, 0.0, 0.9787, 0.0, 0.5532, 0.0, 0.5319, 0.0, 0.5319, 0.0, 0.5532, 0.0, 0.5957, 0.0, 0.5745, 0.0, 0.5745, 0.0, 0.5957, 0.0, 0.5745, 0.0, 0.5532, 0.0, 0.5532, 0.0, 0.5745, 0.0, 0.5957, 0.0, 0.617, 0.0, 0.617, 0.0, 0.5957, 0.0, 0.3191, 0.0, 0.2979, 0.0, 0.2979, 0.0, 0.3191, 0.0, 0.5532, 0.0, 0.5745, 0.0, 0.5745, 0.0, 0.5532, 0.0, 0.8511, 0.0, 0.8298, 0.0, 0.8298, 0.0, 0.8511, 0.0, 0.6809, 0.0, 0.6596, 0.0, 0.6596, 0.0, 0.6809, 0.0, 0.1489, 0.0, 0.1277, 0.0, 0.1277, 0.0, 0.1489, 0.0, 0.766, 0.0, 0.7447, 0.0, 0.7447, 0.0, 0.766, 0.0, 0.8298, 0.0, 0.8085, 0.0, 0.8085, 0.0, 0.8298, 0.0, 0.7447, 0.0, 0.7234, 0.0, 0.7234, 0.0, 0.7447, 0.0, 0.6809, 0.0, 0.7021, 0.0, 0.7021, 0.0, 0.6809, 0.0, 0.2766, 0.0, 0.2553, 0.0, 0.2553, 0.0, 0.2766, 0.0, 0.6596, 0.0, 0.6383, 0.0, 0.6383, 0.0, 0.6596, 0.0, 0.1277, 0.0, 0.1064, 0.0, 0.1064, 0.0, 0.1277, 0.0, 0.2553, 0.0, 0.234, 0.0, 0.234, 0.0, 0.2553, 0.0, 1.0, 0.0, 0.9787, 0.0, 0.9787, 0.0, 1.0, 0.0, 0.2979, 0.0, 0.2766, 0.0, 0.2766, 0.0, 0.2979, 0.0, 0.7037, 0.0, 0.766, 0.0, 0.766, 0.0, 0.6385, 0.0, 0.3404, 0.0, 0.3191, 0.0, 0.3191, 0.0, 0.3404, 0.0, 0.1702, 0.0, 0.1489, 0.0, 0.1489, 0.0, 0.1702, 0.0, 0.6383, 0.0, 0.6596, 0.0, 0.6596, 0.0, 0.6383, 0.0, 0.2128, 0.0, 0.1915, 0.0, 0.1915, 0.0, 0.2128, 0.0, 0.383, 0.0, 0.3617, 0.0, 0.3617, 0.0, 0.383, 0.0, 0.4894, 0.0, 0.4681, 0.0, 0.4681, 0.0, 0.4894, 0.0, 0.4043, 0.0, 0.383, 0.0, 0.383, 0.0, 0.4043, 0.0, 0.4284, 0.0, 0.3451, 0.0, 0.3451, 0.0, 0.3497, 0.0, 0.4284, 0.0, 0.6549, 0.0, 0.6503, 0.0, 0.5716, 0.0, 0.5716, 0.0, 0.6503, 0.0, 0.6549, 0.0, 0.6549, 0.0, 0.5716, 0.0, 0.5716, 0.0, 0.6503, 0.0, 0.6549, 0.0, 0.6986, 0.0, 0.7648, 0.0, 0.8085, 0.0, 0.8298, 0.0, 0.8511, 0.0, 0.8723, 0.0, 0.8936, 0.0, 0.9149, 0.0, 0.9362, 0.0, 0.9574, 0.0, 0.9787, 0.0, 0.03306, 0.0, 0.496, 0.0, 0.7313, 0.0, 0.6045, 0.0, 0.6051, 0.0, 0.6063, 0.0, 0.5089, 0.0, 0.5484, 0.0, 0.5532, 0.0, 0.5745, 0.0, 0.5957, 0.0, 0.617, 0.0, 0.6383, 0.0, 0.6228, 0.0, 0.6207, 0.0, 0.6184, 0.0, 0.6159, 0.0, 0.6132, 0.0, 0.6105, 0.0, 0.6076, 0.0, 0.6046, 0.0, 0.6016, 0.0, 0.5985, 0.0, 0.5955, 0.0, 0.5925, 0.0, 0.5897, 0.0, 0.5872, 0.0, 0.5849, 0.0, 0.5829, 0.0, 0.5811, 0.0, 0.5796, 0.0, 0.5784, 0.0, 0.5775, 0.0, 0.577, 0.0, 0.5769, 0.0, 0.5772, 0.0, 0.5779, 0.0, 0.5791, 0.0, 0.5806, 0.0, 0.5825, 0.0, 0.5848, 0.0, 0.5874, 0.0, 0.5903, 0.0, 0.5934, 0.0, 0.5968, 0.0, 0.6005, 0.0, 0.9844, 0.0, 0.9835, 0.0, 0.9787, 0.0, 0.9787, 0.0, 1.0, 0.0, 1.0, 0.0, 0.4284, 0.0, 0.3497, 0.0, 0.3451, 0.0, 0.3451, 0.0, 0.3497, 0.0, 0.4284, 0.0, 0.3497, 0.0, 0.3451, 0.0, 0.3451, 0.0, 0.5107, 0.0, 0.5108, 0.0, 0.5319, 0.0, 0.0, 0.0, 0.1274, 0.0, 0.1274, 0.0, 0.0, 0.0])
_ca = me_sketch_001.color_attributes.new('Attribute', 'BYTE_COLOR', 'CORNER')
_ca.data.foreach_set('color', [1.0, 1.0, 1.0, 1.0, 1.0, 1.0, 1.0, 1.0, 1.0, 1.0, 1.0, 1.0, 1.0, 1.0, 1.0, 1.0, 1.0, 1.0, 1.0, 1.0, 1.0, 1.0, 1.0, 1.0, 1.0, 1.0, 1.0, 1.0, 1.0, 1.0, 1.0, 1.0, 1.0, 1.0, 1.0, 1.0, 1.0, 1.0, 1.0, 1.0, 1.0, 1.0, 1.0, 1.0, 1.0, 1.0, 1.0, 1.0, 1.0, 1.0, 1.0, 1.0, 1.0, 1.0, 1.0, 1.0, 1.0, 1.0, 1.0, 1.0, 1.0, 1.0, 1.0, 1.0, 1.0, 1.0, 1.0, 1.0, 1.0, 1.0, 1.0, 1.0, 1.0, 1.0, 1.0, 1.0, 1.0, 1.0, 1.0, 1.0, 1.0, 1.0, 1.0, 1.0, 1.0, 1.0, 1.0, 1.0, 1.0, 1.0, 1.0, 1.0, 1.0, 1.0, 1.0, 1.0, 1.0, 1.0, 1.0, 1.0, 1.0, 1.0, 1.0, 1.0, 1.0, 1.0, 1.0, 1.0, 1.0, 1.0, 1.0, 1.0, 1.0, 1.0, 1.0, 1.0, 1.0, 1.0, 1.0, 1.0, 1.0, 1.0, 1.0, 1.0, 1.0, 1.0, 1.0, 1.0, 1.0, 1.0, 1.0, 1.0, 1.0, 1.0, 1.0, 1.0, 1.0, 1.0, 1.0, 1.0, 1.0, 1.0, 1.0, 1.0, 1.0, 1.0, 1.0, 1.0, 1.0, 1.0, 1.0, 1.0, 1.0, 1.0, 1.0, 1.0, 1.0, 1.0, 1.0, 1.0, 1.0, 1.0, 1.0, 1.0, 1.0, 1.0, 1.0, 1.0, 1.0, 1.0, 1.0, 1.0, 1.0, 1.0, 1.0, 1.0, 1.0, 1.0, 1.0, 1.0, 1.0, 1.0, 1.0, 1.0, 1.0, 1.0, 1.0, 1.0, 1.0, 1.0, 1.0, 1.0, 1.0, 1.0, 1.0, 1.0, 1.0, 1.0, 1.0, 1.0, 1.0, 1.0, 1.0, 1.0, 1.0, 1.0, 1.0, 1.0, 1.0, 1.0, 1.0, 1.0, 1.0, 1.0, 1.0, 1.0, 1.0, 1.0, 1.0, 1.0, 1.0, 1.0, 1.0, 1.0, 1.0, 1.0, 1.0, 1.0, 1.0, 1.0, 1.0, 1.0, 1.0, 1.0, 1.0, 1.0, 1.0, 1.0, 1.0, 1.0, 1.0, 1.0, 1.0, 1.0, 1.0, 1.0, 1.0, 1.0, 1.0, 1.0, 1.0, 1.0, 1.0, 1.0, 1.0, 1.0, 1.0, 1.0, 1.0, 1.0, 1.0, 1.0, 1.0, 1.0, 1.0, 1.0, 1.0, 1.0, 1.0, 1.0, 1.0, 1.0, 1.0, 1.0, 1.0, 1.0, 1.0, 1.0, 1.0, 1.0, 1.0, 1.0, 1.0, 1.0, 1.0, 1.0, 1.0, 1.0, 1.0, 1.0, 1.0, 1.0, 1.0, 1.0, 1.0, 1.0, 1.0, 1.0, 1.0, 1.0, 1.0, 1.0, 1.0, 1.0, 1.0, 1.0, 1.0, 1.0, 1.0, 1.0, 1.0, 1.0, 1.0, 1.0, 1.0, 1.0, 1.0, 1.0, 1.0, 1.0, 1.0, 1.0, 1.0, 1.0, 1.0, 1.0, 1.0, 1.0, 1.0, 1.0, 1.0, 1.0, 1.0, 1.0, 1.0, 1.0, 1.0, 1.0, 1.0, 1.0, 1.0, 1.0, 1.0, 1.0, 1.0, 1.0, 1.0, 1.0, 1.0, 1.0, 1.0, 1.0, 1.0, 1.0, 1.0, 1.0, 1.0, 1.0, 1.0, 1.0, 1.0, 1.0, 1.0, 1.0, 1.0, 1.0, 1.0, 1.0, 1.0, 1.0, 1.0, 1.0, 1.0, 1.0, 1.0, 1.0, 1.0, 1.0, 1.0, 1.0, 1.0, 1.0, 1.0, 1.0, 1.0, 1.0, 1.0, 1.0, 1.0, 1.0, 1.0, 1.0, 1.0, 1.0, 1.0, 1.0, 1.0, 1.0, 1.0, 1.0, 1.0, 1.0, 1.0, 1.0, 1.0, 1.0, 1.0, 1.0, 1.0, 1.0, 1.0, 1.0, 1.0, 1.0, 1.0, 1.0, 1.0, 1.0, 1.0, 1.0, 1.0, 1.0, 1.0, 1.0, 1.0, 1.0, 1.0, 1.0, 1.0, 1.0, 1.0, 1.0, 1.0, 1.0, 1.0, 1.0, 1.0, 1.0, 1.0, 1.0, 1.0, 1.0, 1.0, 1.0, 1.0, 1.0, 1.0, 1.0, 1.0, 1.0, 1.0, 1.0, 1.0, 1.0, 1.0, 1.0, 1.0, 1.0, 1.0, 1.0, 1.0, 1.0, 1.0, 1.0, 1.0, 1.0, 1.0, 1.0, 1.0, 1.0, 1.0, 1.0, 1.0, 1.0, 1.0, 1.0, 1.0, 1.0, 1.0, 1.0, 1.0, 1.0, 1.0, 1.0, 1.0, 1.0, 1.0, 1.0, 1.0, 1.0, 1.0, 1.0, 1.0, 1.0, 1.0, 1.0, 1.0, 1.0, 1.0, 1.0, 1.0, 1.0, 1.0, 1.0, 1.0, 1.0, 1.0, 1.0, 1.0, 1.0, 1.0, 1.0, 1.0, 1.0, 1.0, 1.0, 1.0, 1.0, 1.0, 1.0, 1.0, 1.0, 1.0, 1.0, 1.0, 1.0, 1.0, 1.0, 1.0, 1.0, 1.0, 1.0, 1.0, 1.0, 1.0, 1.0, 1.0, 1.0, 1.0, 1.0, 1.0, 1.0, 1.0, 1.0, 1.0, 1.0, 1.0, 1.0, 1.0, 1.0, 1.0, 1.0, 1.0, 1.0, 1.0, 1.0, 1.0, 1.0, 1.0, 1.0, 1.0, 1.0, 1.0, 1.0, 1.0, 1.0, 1.0, 1.0, 1.0, 1.0, 1.0, 1.0, 1.0, 1.0, 1.0, 1.0, 1.0, 1.0, 1.0, 1.0, 1.0, 1.0, 1.0, 1.0, 1.0, 1.0, 1.0, 1.0, 1.0, 1.0, 1.0, 1.0, 1.0, 1.0, 1.0, 1.0, 1.0, 1.0, 1.0, 1.0, 1.0, 1.0, 1.0, 1.0, 1.0, 1.0, 1.0, 1.0, 1.0, 1.0, 1.0, 1.0, 1.0, 1.0, 1.0, 1.0, 1.0, 1.0, 1.0, 1.0, 1.0, 1.0, 1.0, 1.0, 1.0, 1.0, 1.0, 1.0, 1.0, 1.0, 1.0, 1.0, 1.0, 1.0, 1.0, 1.0, 1.0, 1.0, 1.0, 1.0, 1.0, 1.0, 1.0, 1.0, 1.0, 1.0, 1.0, 1.0, 1.0, 1.0, 1.0, 1.0, 1.0, 1.0, 1.0, 1.0, 1.0, 1.0, 1.0, 1.0, 1.0, 1.0, 1.0, 1.0, 1.0, 1.0, 1.0, 1.0, 1.0, 1.0, 1.0, 1.0, 1.0, 1.0, 1.0, 1.0, 1.0, 1.0, 1.0, 1.0, 1.0, 1.0, 1.0, 1.0, 1.0, 1.0, 1.0, 1.0, 1.0, 1.0, 1.0, 1.0, 1.0, 1.0, 1.0, 1.0, 1.0, 1.0, 1.0, 1.0, 1.0, 1.0, 1.0, 1.0, 1.0, 1.0, 1.0, 1.0, 1.0, 1.0, 1.0, 1.0, 1.0, 1.0, 1.0, 1.0, 1.0, 1.0, 1.0, 1.0, 1.0, 1.0, 1.0, 1.0, 1.0, 1.0, 1.0, 1.0, 1.0, 1.0, 1.0, 1.0, 1.0, 1.0, 1.0, 1.0, 1.0, 1.0, 1.0, 1.0, 1.0, 1.0, 1.0, 1.0, 1.0, 1.0, 1.0, 1.0, 1.0, 1.0, 1.0, 1.0, 1.0, 1.0, 1.0, 1.0, 1.0, 1.0, 1.0, 1.0, 1.0, 1.0, 1.0, 1.0, 1.0, 1.0, 1.0, 1.0, 1.0, 1.0, 1.0, 1.0, 1.0, 1.0, 1.0, 1.0, 1.0, 1.0, 1.0, 1.0, 1.0, 1.0, 1.0, 1.0, 1.0, 1.0, 1.0, 1.0, 1.0, 1.0, 1.0, 1.0, 1.0, 1.0, 1.0, 1.0, 1.0, 1.0, 1.0, 1.0, 1.0, 1.0, 1.0, 1.0, 1.0, 1.0, 1.0, 1.0, 1.0, 1.0, 1.0, 1.0, 1.0, 1.0, 1.0, 1.0, 1.0, 1.0, 1.0, 1.0, 1.0, 1.0, 1.0, 1.0, 1.0, 1.0, 1.0, 1.0, 1.0, 1.0, 1.0, 1.0, 1.0, 1.0, 1.0, 1.0, 1.0, 1.0, 1.0, 1.0, 1.0, 1.0, 1.0, 1.0, 1.0, 1.0, 1.0, 1.0, 1.0, 1.0, 1.0, 1.0, 1.0, 1.0, 1.0, 1.0, 1.0, 1.0, 1.0, 1.0, 1.0, 1.0, 1.0, 1.0, 1.0, 1.0, 1.0, 1.0, 1.0, 1.0, 1.0, 1.0, 1.0, 1.0, 1.0, 1.0, 1.0, 1.0, 1.0, 1.0, 1.0, 1.0, 1.0, 1.0, 1.0, 1.0, 1.0, 1.0, 1.0, 1.0, 1.0, 1.0, 1.0, 1.0, 1.0, 1.0, 1.0, 1.0, 1.0, 1.0, 1.0, 1.0, 1.0, 1.0, 1.0, 1.0, 1.0, 1.0, 1.0, 1.0, 1.0, 1.0, 1.0, 1.0, 1.0, 1.0, 1.0, 1.0, 1.0, 1.0, 1.0, 1.0, 1.0, 1.0, 1.0, 1.0, 1.0, 1.0, 1.0, 1.0, 1.0, 1.0, 1.0, 1.0, 1.0, 1.0, 1.0, 1.0, 1.0, 1.0, 1.0, 1.0, 1.0, 1.0, 1.0, 1.0, 1.0, 1.0, 1.0, 1.0, 1.0, 1.0, 1.0, 1.0, 1.0, 1.0, 1.0, 1.0, 1.0, 1.0, 1.0, 1.0, 1.0, 1.0, 1.0, 1.0, 1.0, 1.0, 1.0, 1.0, 1.0, 1.0, 1.0, 1.0, 1.0, 1.0, 1.0, 1.0, 1.0, 1.0, 1.0, 1.0, 1.0, 1.0, 1.0, 1.0, 1.0, 1.0, 1.0, 1.0, 1.0, 1.0, 1.0, 1.0, 1.0, 1.0, 1.0, 1.0, 1.0, 1.0, 1.0, 1.0, 1.0, 1.0, 1.0, 1.0, 1.0, 1.0, 1.0, 1.0, 1.0, 1.0, 1.0, 1.0, 1.0, 1.0, 1.0, 1.0, 1.0, 1.0, 1.0, 1.0, 1.0, 1.0, 1.0, 1.0, 1.0, 1.0, 1.0, 1.0, 1.0, 1.0, 1.0, 1.0, 1.0, 1.0, 1.0, 1.0, 1.0, 1.0, 1.0, 1.0, 1.0, 1.0, 1.0, 1.0, 1.0, 1.0, 1.0, 1.0, 1.0, 1.0, 1.0, 1.0, 1.0, 1.0, 1.0, 1.0, 1.0, 1.0, 1.0, 1.0, 1.0, 1.0, 1.0, 1.0, 1.0, 1.0, 1.0, 1.0, 1.0, 1.0, 1.0, 1.0, 1.0, 1.0, 1.0, 1.0, 1.0, 1.0, 1.0, 1.0, 1.0, 1.0, 1.0, 1.0, 1.0, 1.0, 1.0, 1.0, 1.0, 1.0, 1.0, 1.0, 1.0, 1.0, 1.0, 1.0, 1.0, 1.0, 1.0, 1.0, 1.0, 1.0, 1.0, 1.0, 1.0, 1.0, 1.0, 1.0, 1.0, 1.0, 1.0, 1.0, 1.0, 1.0, 1.0, 1.0, 1.0, 1.0, 1.0, 1.0, 1.0, 1.0, 1.0, 1.0, 1.0, 1.0, 1.0, 1.0, 1.0, 1.0, 1.0, 1.0, 1.0, 1.0, 1.0, 1.0, 1.0, 1.0, 1.0, 1.0, 1.0, 1.0, 1.0, 1.0, 1.0, 1.0, 1.0, 1.0, 1.0, 1.0, 1.0, 1.0, 1.0, 1.0, 1.0, 1.0, 1.0, 1.0, 1.0, 1.0, 1.0, 1.0, 1.0, 1.0, 1.0, 1.0, 1.0, 1.0, 1.0, 1.0, 1.0, 1.0, 1.0, 1.0, 1.0, 1.0, 1.0, 1.0, 1.0, 1.0, 1.0, 1.0, 1.0, 1.0, 1.0, 1.0, 1.0, 1.0, 1.0, 1.0, 1.0, 1.0, 1.0, 1.0, 1.0, 1.0, 1.0, 1.0, 1.0, 1.0, 1.0, 1.0, 1.0, 1.0, 1.0, 1.0, 1.0, 1.0, 1.0, 1.0, 1.0, 1.0, 1.0, 1.0, 1.0, 1.0, 1.0, 1.0, 1.0, 1.0, 1.0, 1.0, 1.0, 1.0, 1.0, 1.0, 1.0, 1.0, 1.0, 1.0, 1.0, 1.0, 1.0, 1.0, 1.0, 1.0, 1.0, 1.0, 1.0, 1.0, 1.0, 1.0, 1.0, 1.0, 1.0, 1.0, 1.0, 1.0, 1.0, 1.0, 1.0, 1.0, 1.0, 1.0, 1.0, 1.0, 1.0, 1.0, 1.0, 1.0, 1.0, 1.0, 1.0, 1.0, 1.0, 1.0, 1.0, 1.0, 1.0, 1.0, 1.0, 1.0, 1.0, 1.0, 1.0, 1.0, 1.0, 1.0, 1.0, 1.0, 1.0, 1.0, 1.0, 1.0, 1.0, 1.0, 1.0, 1.0, 1.0, 1.0, 1.0, 1.0, 1.0, 1.0, 1.0, 1.0, 1.0, 1.0, 1.0, 1.0, 1.0, 1.0, 1.0, 1.0, 1.0, 1.0, 1.0, 1.0, 1.0, 1.0, 1.0, 1.0, 1.0, 1.0, 1.0, 1.0, 1.0, 1.0, 1.0, 1.0, 1.0, 1.0, 1.0, 1.0, 1.0, 1.0, 1.0, 1.0, 1.0, 1.0, 1.0, 1.0, 1.0, 1.0, 1.0, 1.0, 1.0, 1.0, 1.0, 1.0, 1.0, 1.0, 1.0, 1.0, 1.0, 1.0, 1.0, 1.0, 1.0, 1.0, 1.0, 1.0, 1.0, 1.0, 1.0, 1.0, 1.0, 1.0, 1.0, 1.0, 1.0, 1.0, 1.0, 1.0, 1.0, 1.0, 1.0, 1.0, 1.0, 1.0, 1.0, 1.0, 1.0, 1.0, 1.0, 1.0, 1.0, 1.0, 1.0, 1.0, 1.0, 1.0, 1.0, 1.0, 1.0, 1.0, 1.0, 1.0, 1.0, 1.0, 1.0, 1.0, 1.0, 1.0, 1.0, 1.0, 1.0, 1.0, 1.0, 1.0, 1.0, 1.0, 1.0, 1.0, 1.0, 1.0, 1.0, 1.0, 1.0, 1.0, 1.0, 1.0, 1.0, 1.0, 1.0, 1.0, 1.0, 1.0, 1.0, 1.0, 1.0, 1.0, 1.0, 1.0, 1.0, 1.0, 1.0, 1.0, 1.0, 1.0, 1.0, 1.0, 1.0, 1.0, 1.0, 1.0, 1.0, 1.0, 1.0, 1.0, 1.0, 1.0, 1.0, 1.0, 1.0, 1.0, 1.0, 1.0, 1.0, 1.0, 1.0, 1.0, 1.0, 1.0, 1.0, 1.0, 1.0, 1.0, 1.0, 1.0, 1.0, 1.0, 1.0, 1.0, 1.0, 1.0, 1.0, 1.0, 1.0, 1.0, 1.0, 1.0, 1.0, 1.0, 1.0, 1.0, 1.0, 1.0, 1.0, 1.0, 1.0, 1.0, 1.0, 1.0, 1.0, 1.0, 1.0, 1.0, 1.0, 1.0, 1.0, 1.0, 1.0, 1.0, 1.0, 1.0, 1.0, 1.0, 1.0, 1.0, 1.0, 1.0, 1.0, 1.0, 1.0, 1.0, 1.0, 1.0, 1.0, 1.0, 1.0, 1.0, 1.0, 1.0, 1.0, 1.0, 1.0, 1.0, 1.0, 1.0, 1.0, 1.0, 1.0, 1.0, 1.0, 1.0, 1.0, 1.0, 1.0, 1.0, 1.0, 1.0, 1.0, 1.0, 1.0, 1.0, 1.0, 1.0, 1.0, 1.0, 1.0, 1.0, 1.0, 1.0, 1.0, 1.0, 1.0, 1.0, 1.0, 1.0, 1.0, 1.0, 1.0, 1.0, 1.0, 1.0, 1.0, 1.0, 1.0, 1.0, 1.0, 1.0, 1.0, 1.0, 1.0, 1.0, 1.0, 1.0, 1.0, 1.0, 1.0, 1.0, 1.0, 1.0, 1.0, 1.0, 1.0, 1.0, 1.0, 1.0, 1.0, 1.0, 1.0, 1.0, 1.0, 1.0, 1.0, 1.0, 1.0, 1.0, 1.0, 1.0, 1.0, 1.0, 1.0, 1.0, 1.0, 1.0, 1.0, 1.0, 1.0, 1.0, 1.0, 1.0, 1.0, 1.0, 1.0, 1.0, 1.0, 1.0, 1.0, 1.0, 1.0, 1.0, 1.0, 1.0, 1.0, 1.0, 1.0, 1.0, 1.0, 1.0, 1.0, 1.0, 1.0, 1.0, 1.0, 1.0, 1.0, 1.0, 1.0, 1.0, 1.0, 1.0, 1.0, 1.0, 1.0, 1.0, 1.0, 1.0, 1.0, 1.0, 1.0, 1.0, 1.0, 1.0, 1.0, 1.0, 1.0, 1.0, 1.0, 1.0, 1.0, 1.0, 1.0, 1.0, 1.0, 1.0, 1.0, 1.0, 1.0, 1.0, 1.0, 1.0, 1.0, 1.0, 1.0, 1.0, 1.0, 1.0, 1.0, 1.0, 1.0, 1.0, 1.0, 1.0, 1.0, 1.0, 1.0, 1.0, 1.0, 1.0, 1.0, 1.0, 1.0, 1.0, 1.0, 1.0, 1.0, 1.0, 1.0, 1.0, 1.0, 1.0, 1.0, 1.0, 1.0, 1.0, 1.0, 1.0, 1.0, 1.0, 1.0, 1.0, 1.0, 1.0, 1.0, 1.0, 1.0, 1.0, 1.0, 1.0, 1.0, 1.0, 1.0, 1.0, 1.0, 1.0, 1.0, 1.0, 1.0, 1.0, 1.0, 1.0, 1.0, 1.0, 1.0, 1.0, 1.0, 1.0, 1.0, 1.0, 1.0, 1.0, 1.0, 1.0, 1.0, 1.0, 1.0, 1.0, 1.0, 1.0, 1.0, 1.0, 1.0, 1.0, 1.0, 1.0, 1.0, 1.0, 1.0, 1.0, 1.0, 1.0, 1.0, 1.0, 1.0, 1.0, 1.0, 1.0, 1.0, 1.0, 1.0, 1.0, 1.0, 1.0, 1.0, 1.0, 1.0, 1.0, 1.0, 1.0, 1.0, 1.0, 1.0, 1.0, 1.0, 1.0, 1.0, 1.0, 1.0, 1.0, 1.0, 1.0, 1.0, 1.0, 1.0, 1.0, 1.0, 1.0, 1.0, 1.0, 1.0, 1.0, 1.0, 1.0, 1.0, 1.0, 1.0, 1.0, 1.0, 1.0, 1.0, 1.0, 1.0, 1.0, 1.0, 1.0, 1.0, 1.0, 1.0, 1.0, 1.0, 1.0, 1.0, 1.0, 1.0, 1.0, 1.0, 1.0, 1.0, 1.0, 1.0, 1.0, 1.0, 1.0, 1.0, 1.0, 1.0, 1.0, 1.0, 1.0, 1.0, 1.0, 1.0, 1.0, 1.0, 1.0, 1.0, 1.0, 1.0, 1.0, 1.0, 1.0, 1.0, 1.0, 1.0, 1.0, 1.0, 1.0, 1.0, 1.0, 1.0, 1.0, 1.0, 1.0, 1.0, 1.0, 1.0, 1.0, 1.0, 1.0, 1.0, 1.0, 1.0, 1.0, 1.0, 1.0, 1.0, 1.0, 1.0, 1.0, 1.0, 1.0, 1.0, 1.0, 1.0, 1.0, 1.0, 1.0, 1.0, 1.0, 1.0, 1.0, 1.0, 1.0, 1.0, 1.0, 1.0, 1.0, 1.0, 1.0, 1.0, 1.0, 1.0, 1.0, 1.0, 1.0, 1.0, 1.0, 1.0, 1.0, 1.0, 1.0, 1.0, 1.0, 1.0, 1.0, 1.0, 1.0, 1.0, 1.0, 1.0, 1.0, 1.0, 1.0, 1.0, 1.0, 1.0, 1.0, 1.0, 1.0, 1.0, 1.0, 1.0, 1.0, 1.0, 1.0, 1.0, 1.0, 1.0, 1.0, 1.0, 1.0, 1.0, 1.0, 1.0, 1.0, 1.0, 1.0, 1.0, 1.0, 1.0, 1.0, 1.0, 1.0, 1.0, 1.0, 1.0, 1.0, 1.0, 1.0, 1.0, 1.0, 1.0, 1.0, 1.0, 1.0, 1.0, 1.0, 1.0, 1.0, 1.0, 1.0, 1.0, 1.0, 1.0, 1.0, 1.0, 1.0, 1.0, 1.0, 1.0, 1.0, 1.0, 1.0, 1.0, 1.0, 1.0, 1.0, 1.0, 1.0, 1.0, 1.0, 1.0, 1.0, 1.0, 1.0, 1.0, 1.0, 1.0, 1.0, 1.0, 1.0, 1.0, 1.0, 1.0, 1.0, 1.0, 1.0, 1.0, 1.0, 1.0, 1.0, 1.0, 1.0, 1.0, 1.0, 1.0, 1.0, 1.0, 1.0, 1.0, 1.0, 1.0, 1.0, 1.0, 1.0, 1.0, 1.0, 1.0, 1.0, 1.0, 1.0, 1.0, 1.0, 1.0, 1.0, 1.0, 1.0, 1.0, 1.0, 1.0, 1.0, 1.0, 1.0, 1.0, 1.0, 1.0, 1.0, 1.0, 1.0, 1.0, 1.0, 1.0, 1.0, 1.0, 1.0, 1.0, 1.0, 1.0, 1.0, 1.0, 1.0, 1.0, 1.0, 1.0, 1.0, 1.0, 1.0, 1.0, 1.0, 1.0, 1.0, 1.0, 1.0, 1.0, 1.0, 1.0, 1.0, 1.0, 1.0, 1.0, 1.0, 1.0, 1.0, 1.0, 1.0, 1.0, 1.0, 1.0, 1.0, 1.0, 1.0, 1.0, 1.0, 1.0, 1.0, 1.0, 1.0, 1.0, 1.0, 1.0, 1.0, 1.0, 1.0, 1.0, 1.0, 1.0, 1.0, 1.0, 1.0, 1.0, 1.0, 1.0, 1.0, 1.0, 1.0, 1.0, 1.0, 1.0, 1.0, 1.0, 1.0, 1.0, 1.0, 1.0, 1.0, 1.0, 1.0, 1.0, 1.0, 1.0, 1.0, 1.0, 1.0, 1.0, 1.0, 1.0, 1.0, 1.0, 1.0, 1.0, 1.0, 1.0, 1.0, 1.0, 1.0, 1.0, 1.0, 1.0, 1.0, 1.0, 1.0, 1.0, 1.0, 1.0, 1.0, 1.0, 1.0, 1.0, 1.0, 1.0, 1.0, 1.0, 1.0, 1.0, 1.0, 1.0, 1.0, 1.0, 1.0, 1.0, 1.0, 1.0, 1.0, 1.0, 1.0, 1.0, 1.0, 1.0, 1.0, 1.0, 1.0, 1.0, 1.0, 1.0, 1.0, 1.0, 1.0, 1.0, 1.0, 1.0, 1.0, 1.0, 1.0, 1.0, 1.0, 1.0, 1.0, 1.0, 1.0, 1.0, 1.0, 1.0, 1.0, 1.0, 1.0, 1.0, 1.0, 1.0, 1.0, 1.0, 1.0, 1.0, 1.0, 1.0, 1.0, 1.0, 1.0, 1.0, 1.0, 1.0, 1.0, 1.0, 1.0, 1.0, 1.0, 1.0, 1.0, 1.0, 1.0, 1.0, 1.0, 1.0, 1.0, 1.0, 1.0, 1.0, 1.0, 1.0, 1.0, 1.0, 1.0, 1.0, 1.0, 1.0, 1.0, 1.0, 1.0, 1.0, 1.0, 1.0, 1.0, 1.0, 1.0, 1.0, 1.0, 1.0, 1.0, 1.0, 1.0, 1.0, 1.0, 1.0, 1.0, 1.0, 1.0, 1.0, 1.0, 1.0, 1.0, 1.0, 1.0, 1.0, 1.0, 1.0, 1.0, 1.0, 1.0, 1.0, 1.0, 1.0, 1.0, 1.0, 1.0, 1.0, 1.0, 1.0, 1.0, 1.0, 1.0, 1.0, 1.0, 1.0, 1.0, 1.0, 1.0, 1.0, 1.0, 1.0, 1.0, 1.0, 1.0, 1.0, 1.0, 1.0, 1.0, 1.0, 1.0, 1.0, 1.0, 1.0, 1.0, 1.0, 1.0, 1.0, 1.0, 1.0, 1.0, 1.0, 1.0, 1.0, 1.0, 1.0, 1.0, 1.0, 1.0, 1.0, 1.0, 1.0, 1.0, 1.0, 1.0, 1.0, 1.0, 1.0, 1.0, 1.0, 1.0, 1.0, 1.0, 1.0, 1.0, 1.0, 1.0, 1.0, 1.0, 1.0, 1.0, 1.0, 1.0, 1.0, 1.0, 1.0, 1.0, 1.0, 1.0, 1.0, 1.0, 1.0, 1.0, 1.0, 1.0, 1.0, 1.0, 1.0, 1.0, 1.0, 1.0, 1.0, 1.0, 1.0, 1.0, 1.0, 1.0, 1.0, 1.0, 1.0, 1.0, 1.0, 1.0, 1.0, 1.0, 1.0, 1.0, 1.0, 1.0, 1.0, 1.0, 1.0, 1.0, 1.0, 1.0, 1.0, 1.0, 1.0, 1.0, 1.0, 1.0, 1.0, 1.0, 1.0, 1.0, 1.0, 1.0, 1.0, 1.0, 1.0, 1.0, 1.0, 1.0, 1.0, 1.0, 1.0, 1.0, 1.0, 1.0, 1.0, 1.0, 1.0, 1.0, 1.0, 1.0, 1.0, 1.0, 1.0, 1.0, 1.0, 1.0, 1.0, 1.0, 1.0, 1.0, 1.0, 1.0, 1.0, 1.0, 1.0, 1.0, 1.0, 1.0, 1.0, 1.0, 1.0, 1.0, 1.0, 1.0, 1.0, 1.0, 1.0, 1.0, 1.0, 1.0, 1.0, 1.0, 1.0, 1.0, 1.0, 1.0, 1.0, 1.0, 1.0, 1.0, 1.0, 1.0, 1.0, 1.0, 1.0, 1.0, 1.0, 1.0, 1.0, 1.0, 1.0, 1.0, 1.0, 1.0, 1.0, 1.0, 1.0, 1.0, 1.0, 1.0, 1.0, 1.0, 1.0, 1.0, 1.0, 1.0, 1.0, 1.0, 1.0, 1.0, 1.0, 1.0, 1.0, 1.0, 1.0, 1.0, 1.0, 1.0, 1.0, 1.0, 1.0, 1.0, 1.0, 1.0, 1.0, 1.0, 1.0, 1.0, 1.0, 1.0, 1.0, 1.0, 1.0, 1.0, 1.0, 1.0, 1.0, 1.0, 1.0, 1.0, 1.0, 1.0, 1.0, 1.0, 1.0, 1.0, 1.0, 1.0, 1.0, 1.0, 1.0, 1.0, 1.0, 1.0, 1.0, 1.0, 1.0, 1.0, 1.0, 1.0, 1.0, 1.0, 1.0, 1.0, 1.0, 1.0, 1.0, 1.0, 1.0, 1.0, 1.0, 1.0, 1.0, 1.0, 1.0, 1.0, 1.0, 1.0, 1.0, 1.0, 1.0, 1.0, 1.0, 1.0, 1.0, 1.0, 1.0, 1.0, 1.0, 1.0, 1.0, 1.0, 1.0, 1.0, 1.0, 1.0, 1.0, 1.0, 1.0, 1.0, 1.0, 1.0, 1.0, 1.0, 1.0, 1.0, 1.0, 1.0, 1.0, 1.0, 1.0, 1.0, 1.0, 1.0, 1.0, 1.0, 1.0, 1.0, 1.0, 1.0, 1.0, 1.0, 1.0, 1.0, 1.0, 1.0, 1.0, 1.0, 1.0, 1.0, 1.0, 1.0, 1.0, 1.0, 1.0, 1.0, 1.0, 1.0, 1.0, 1.0, 1.0, 1.0, 1.0, 1.0, 1.0, 1.0, 1.0, 1.0, 1.0, 1.0, 1.0, 1.0, 1.0, 1.0, 1.0, 1.0, 1.0, 1.0, 1.0, 1.0, 1.0, 1.0, 1.0, 1.0, 1.0, 1.0, 1.0, 1.0, 1.0, 1.0, 1.0, 1.0, 1.0, 1.0, 1.0, 1.0, 1.0, 1.0, 1.0, 1.0, 1.0, 1.0, 1.0, 1.0, 1.0, 1.0, 1.0, 1.0, 1.0, 1.0, 1.0, 1.0, 1.0, 1.0, 1.0, 1.0, 1.0, 1.0, 1.0, 1.0, 1.0, 1.0, 1.0, 1.0, 1.0, 1.0, 1.0, 1.0, 1.0, 1.0, 1.0, 1.0, 1.0, 1.0, 1.0, 1.0, 1.0, 1.0, 1.0, 1.0, 1.0, 1.0, 1.0, 1.0, 1.0, 1.0, 1.0, 1.0, 1.0, 1.0, 1.0, 1.0, 1.0, 1.0, 1.0, 1.0, 1.0, 1.0, 1.0, 1.0, 1.0, 1.0, 1.0, 1.0, 1.0, 1.0, 1.0, 1.0, 1.0, 1.0, 1.0, 1.0, 1.0, 1.0, 1.0, 1.0, 1.0, 1.0, 1.0, 1.0, 1.0, 1.0, 1.0, 1.0, 1.0, 1.0, 1.0, 1.0, 1.0, 1.0, 1.0, 1.0, 1.0, 1.0, 1.0, 1.0, 1.0, 1.0, 1.0, 1.0, 1.0, 1.0, 1.0, 1.0, 1.0, 1.0, 1.0, 1.0, 1.0, 1.0, 1.0, 1.0, 1.0, 1.0, 1.0, 1.0, 1.0, 1.0, 1.0, 1.0, 1.0, 1.0, 1.0, 1.0, 1.0, 1.0, 1.0, 1.0, 1.0, 1.0, 1.0, 1.0, 1.0, 1.0, 1.0, 1.0, 1.0, 1.0, 1.0, 1.0, 1.0, 1.0, 1.0, 1.0, 1.0, 1.0, 1.0, 1.0, 1.0, 1.0, 1.0, 1.0, 1.0, 1.0, 1.0, 1.0, 1.0, 1.0, 1.0, 1.0, 1.0, 1.0, 1.0, 1.0, 1.0, 1.0, 1.0, 1.0, 1.0, 1.0, 1.0, 1.0, 1.0, 1.0, 1.0, 1.0, 1.0, 1.0, 1.0, 1.0, 1.0, 1.0, 1.0, 1.0, 1.0, 1.0, 1.0, 1.0, 1.0, 1.0, 1.0, 1.0, 1.0, 1.0, 1.0, 1.0, 1.0, 1.0, 1.0, 1.0, 1.0, 1.0, 1.0, 1.0, 1.0, 1.0, 1.0, 1.0, 1.0, 1.0, 1.0, 1.0, 1.0, 1.0, 1.0, 1.0, 1.0, 1.0, 1.0, 1.0, 1.0, 1.0, 1.0, 1.0, 1.0, 1.0, 1.0, 1.0, 1.0, 1.0, 1.0, 1.0, 1.0, 1.0, 1.0, 1.0, 1.0, 1.0, 1.0, 1.0, 1.0, 1.0, 1.0, 1.0, 1.0, 1.0, 1.0, 1.0, 1.0, 1.0, 1.0, 1.0, 1.0, 1.0, 1.0, 1.0, 1.0, 1.0, 1.0, 1.0, 1.0, 1.0, 1.0, 1.0, 1.0, 1.0, 1.0, 1.0, 1.0, 1.0, 1.0, 1.0, 1.0, 1.0, 1.0, 1.0, 1.0, 1.0, 1.0, 1.0, 1.0, 1.0, 1.0, 1.0, 1.0, 1.0, 1.0, 1.0, 1.0, 1.0, 1.0, 1.0, 1.0, 1.0, 1.0, 1.0, 1.0, 1.0, 1.0, 1.0, 1.0, 1.0, 1.0, 1.0, 1.0, 1.0, 1.0, 1.0, 1.0, 1.0, 1.0, 1.0, 1.0, 1.0, 1.0, 1.0, 1.0, 1.0, 1.0, 1.0, 1.0, 1.0, 1.0, 1.0, 1.0, 1.0, 1.0, 1.0, 1.0, 1.0, 1.0, 1.0, 1.0, 1.0, 1.0, 1.0, 1.0, 1.0, 1.0, 1.0, 1.0, 1.0, 1.0, 1.0, 1.0, 1.0, 1.0, 1.0, 1.0, 1.0, 1.0, 1.0, 1.0, 1.0, 1.0, 1.0, 1.0, 1.0, 1.0, 1.0, 1.0, 1.0, 1.0, 1.0, 1.0, 1.0, 1.0, 1.0, 1.0, 1.0, 1.0, 1.0, 1.0, 1.0, 1.0, 1.0, 1.0, 1.0, 1.0, 1.0, 1.0, 1.0, 1.0, 1.0, 1.0, 1.0, 1.0, 1.0, 1.0, 1.0, 1.0, 1.0, 1.0, 1.0, 1.0, 1.0, 1.0, 1.0, 1.0, 1.0, 1.0, 1.0, 1.0, 1.0, 1.0, 1.0, 1.0, 1.0, 1.0, 1.0, 1.0, 1.0, 1.0, 1.0, 1.0, 1.0, 1.0, 1.0, 1.0, 1.0, 1.0, 1.0, 1.0, 1.0, 1.0, 1.0, 1.0, 1.0, 1.0, 1.0, 1.0, 1.0, 1.0, 1.0, 1.0, 1.0, 1.0, 1.0, 1.0, 1.0, 1.0, 1.0, 1.0, 1.0, 1.0, 1.0, 1.0, 1.0, 1.0, 1.0, 1.0, 1.0, 1.0, 1.0, 1.0, 1.0, 1.0, 1.0, 1.0, 1.0, 1.0, 1.0, 1.0, 1.0, 1.0, 1.0, 1.0, 1.0, 1.0, 1.0, 1.0, 1.0, 1.0, 1.0, 1.0, 1.0, 1.0, 1.0, 1.0, 1.0, 1.0, 1.0, 1.0, 1.0, 1.0, 1.0, 1.0, 1.0, 1.0, 1.0, 1.0, 1.0, 1.0, 1.0, 1.0, 1.0, 1.0, 1.0, 1.0, 1.0, 1.0, 1.0, 1.0, 1.0, 1.0, 1.0, 1.0, 1.0, 1.0, 1.0, 1.0, 1.0, 1.0, 1.0, 1.0, 1.0, 1.0, 1.0, 1.0, 1.0, 1.0, 1.0, 1.0, 1.0, 1.0, 1.0, 1.0, 1.0, 1.0, 1.0, 1.0, 1.0, 1.0, 1.0, 1.0, 1.0, 1.0, 1.0, 1.0, 1.0, 1.0, 1.0, 1.0, 1.0, 1.0, 1.0, 1.0, 1.0, 1.0, 1.0, 1.0, 1.0, 1.0, 1.0, 1.0, 1.0, 1.0, 1.0, 1.0, 1.0, 1.0, 1.0, 1.0, 1.0, 1.0, 1.0, 1.0, 1.0, 1.0, 1.0, 1.0, 1.0, 1.0, 1.0, 1.0, 1.0, 1.0, 1.0, 1.0, 1.0, 1.0, 1.0, 1.0, 1.0, 1.0, 1.0, 1.0, 1.0, 1.0, 1.0, 1.0, 1.0, 1.0, 1.0, 1.0, 1.0, 1.0, 1.0, 1.0, 1.0, 1.0, 1.0, 1.0, 1.0, 1.0, 1.0, 1.0, 1.0, 1.0, 1.0, 1.0, 1.0, 1.0, 1.0, 1.0, 1.0, 1.0, 1.0, 1.0, 1.0, 1.0, 1.0, 1.0, 1.0, 1.0, 1.0, 1.0, 1.0, 1.0, 1.0, 1.0, 1.0, 1.0, 1.0, 1.0, 1.0, 1.0, 1.0, 1.0, 1.0, 1.0, 1.0, 1.0, 1.0, 1.0, 1.0, 1.0, 1.0, 1.0, 1.0, 1.0, 1.0, 1.0, 1.0, 1.0, 1.0, 1.0, 1.0, 1.0, 1.0, 1.0, 1.0, 1.0, 1.0, 1.0, 1.0, 1.0, 1.0, 1.0, 1.0, 1.0, 1.0, 1.0, 1.0, 1.0, 1.0, 1.0, 1.0, 1.0, 1.0, 1.0, 1.0, 1.0, 1.0, 1.0, 1.0, 1.0, 1.0, 1.0, 1.0, 1.0, 1.0, 1.0, 1.0, 1.0, 1.0, 1.0, 1.0, 1.0, 1.0, 1.0, 1.0, 1.0, 1.0, 1.0, 1.0, 1.0, 1.0, 1.0, 1.0, 1.0, 1.0, 1.0, 1.0, 1.0, 1.0, 1.0, 1.0, 1.0, 1.0, 1.0, 1.0, 1.0, 1.0, 1.0, 1.0, 1.0, 1.0, 1.0, 1.0, 1.0, 1.0, 1.0, 1.0, 1.0, 1.0, 1.0, 1.0, 1.0, 1.0, 1.0, 1.0, 1.0, 1.0, 1.0, 1.0, 1.0, 1.0, 1.0, 1.0, 1.0, 1.0, 1.0, 1.0, 1.0, 1.0, 1.0, 1.0, 1.0, 1.0, 1.0, 1.0, 1.0, 1.0, 1.0, 1.0, 1.0, 1.0, 1.0, 1.0, 1.0, 1.0, 1.0, 1.0, 1.0, 1.0, 1.0, 1.0, 1.0, 1.0, 1.0, 1.0, 1.0, 1.0, 1.0, 1.0, 1.0, 1.0, 1.0, 1.0, 1.0, 1.0, 1.0, 1.0, 1.0, 1.0, 1.0, 1.0, 1.0, 1.0, 1.0, 1.0, 1.0, 1.0, 1.0, 1.0, 1.0, 1.0, 1.0, 1.0, 1.0, 1.0, 1.0, 1.0, 1.0, 1.0, 1.0, 1.0, 1.0, 1.0, 1.0, 1.0, 1.0, 1.0, 1.0, 1.0, 1.0, 1.0, 1.0, 1.0, 1.0, 1.0, 1.0, 1.0, 1.0, 1.0, 1.0, 1.0, 1.0, 1.0, 1.0, 1.0, 1.0, 1.0, 1.0, 1.0, 1.0, 1.0, 1.0, 1.0, 1.0, 1.0, 1.0, 1.0, 1.0, 1.0, 1.0, 1.0, 1.0, 1.0, 1.0, 1.0, 1.0, 1.0, 1.0, 1.0, 1.0, 1.0, 1.0, 1.0, 1.0, 1.0, 1.0, 1.0, 1.0, 1.0, 1.0, 1.0, 1.0, 1.0, 1.0, 1.0, 1.0, 1.0, 1.0, 1.0, 1.0, 1.0, 1.0, 1.0, 1.0, 1.0, 1.0, 1.0, 1.0, 1.0, 1.0, 1.0, 1.0, 1.0, 1.0, 1.0, 1.0, 1.0, 1.0, 1.0, 1.0, 1.0, 1.0, 1.0, 1.0, 1.0, 1.0, 1.0, 1.0, 1.0, 1.0, 1.0, 1.0, 1.0, 1.0, 1.0, 1.0, 1.0, 1.0, 1.0, 1.0, 1.0, 1.0, 1.0, 1.0, 1.0, 1.0, 1.0, 1.0, 1.0, 1.0, 1.0, 1.0, 1.0, 1.0, 1.0, 1.0, 1.0, 1.0, 1.0, 1.0, 1.0, 1.0, 1.0, 1.0, 1.0, 1.0, 1.0, 1.0, 1.0, 1.0, 1.0, 1.0, 1.0, 1.0, 1.0, 1.0, 1.0, 1.0, 1.0, 1.0, 1.0, 1.0, 1.0, 1.0, 1.0, 1.0, 1.0, 1.0, 1.0, 1.0, 1.0, 1.0, 1.0, 1.0, 1.0, 1.0, 1.0, 1.0, 1.0, 1.0, 1.0, 1.0, 1.0, 1.0, 1.0, 1.0, 1.0, 1.0, 1.0, 1.0, 1.0, 1.0, 1.0, 1.0, 1.0, 1.0, 1.0, 1.0, 1.0, 1.0, 1.0, 1.0, 1.0, 1.0, 1.0, 1.0, 1.0, 1.0, 1.0, 1.0, 1.0, 1.0, 1.0, 1.0, 1.0, 1.0, 1.0, 1.0, 1.0, 1.0, 1.0, 1.0, 1.0, 1.0, 1.0, 1.0, 1.0, 1.0, 1.0, 1.0, 1.0, 1.0, 1.0, 1.0, 1.0, 1.0, 1.0, 1.0, 1.0, 1.0, 1.0, 1.0, 1.0, 1.0, 1.0, 1.0, 1.0, 1.0, 1.0, 1.0, 1.0, 1.0, 1.0, 1.0, 1.0, 1.0, 1.0, 1.0, 1.0, 1.0, 1.0, 1.0, 1.0, 1.0, 1.0, 1.0, 1.0, 1.0, 1.0, 1.0, 1.0, 1.0, 1.0, 1.0, 1.0, 1.0, 1.0, 1.0, 1.0, 1.0, 1.0, 1.0, 1.0, 1.0, 1.0, 1.0, 1.0, 1.0, 1.0, 1.0, 1.0, 1.0, 1.0, 1.0, 1.0, 1.0, 1.0, 1.0, 1.0, 1.0, 1.0, 1.0, 1.0, 1.0, 1.0, 1.0, 1.0, 1.0, 1.0, 1.0, 1.0, 1.0, 1.0, 1.0, 1.0, 1.0, 1.0, 1.0, 1.0, 1.0, 1.0, 1.0, 1.0, 1.0, 1.0, 1.0, 1.0, 1.0, 1.0, 1.0, 1.0, 1.0, 1.0, 1.0, 1.0, 1.0, 1.0, 1.0, 1.0, 1.0, 1.0, 1.0, 1.0, 1.0, 1.0, 1.0, 1.0, 1.0, 1.0, 1.0, 1.0, 1.0, 1.0, 1.0, 1.0, 1.0, 1.0, 1.0, 1.0, 1.0, 1.0, 1.0, 1.0, 1.0, 1.0, 1.0, 1.0, 1.0, 1.0, 1.0, 1.0, 1.0, 1.0, 1.0, 1.0, 1.0, 1.0, 1.0, 1.0, 1.0, 1.0, 1.0, 1.0, 1.0, 1.0, 1.0, 1.0, 1.0, 1.0, 1.0, 1.0, 1.0, 1.0, 1.0, 1.0, 1.0, 1.0, 1.0, 1.0, 1.0, 1.0, 1.0, 1.0, 1.0, 1.0, 1.0, 1.0, 1.0, 1.0, 1.0, 1.0, 1.0, 1.0, 1.0, 1.0, 1.0, 1.0, 1.0, 1.0, 1.0, 1.0, 1.0, 1.0, 1.0, 1.0, 1.0, 1.0, 1.0, 1.0, 1.0, 1.0, 1.0, 1.0, 1.0, 1.0, 1.0, 1.0, 1.0, 1.0, 1.0, 1.0, 1.0, 1.0, 1.0, 1.0, 1.0, 1.0, 1.0, 1.0, 1.0, 1.0, 1.0, 1.0, 1.0, 1.0, 1.0, 1.0, 1.0, 1.0, 1.0, 1.0, 1.0, 1.0, 1.0, 1.0, 1.0, 1.0, 1.0, 1.0, 1.0, 1.0, 1.0, 1.0, 1.0, 1.0, 1.0, 1.0, 1.0, 1.0, 1.0, 1.0, 1.0, 1.0, 1.0, 1.0, 1.0, 1.0, 1.0, 1.0, 1.0, 1.0, 1.0, 1.0, 1.0, 1.0, 1.0, 1.0, 1.0, 1.0, 1.0, 1.0, 1.0, 1.0, 1.0, 1.0, 1.0, 1.0, 1.0, 1.0, 1.0, 1.0, 1.0, 1.0, 1.0, 1.0, 1.0, 1.0, 1.0, 1.0, 1.0, 1.0, 1.0, 1.0, 1.0, 1.0, 1.0, 1.0, 1.0, 1.0, 1.0, 1.0, 1.0, 1.0, 1.0, 1.0, 1.0, 1.0, 1.0, 1.0, 1.0, 1.0, 1.0, 1.0, 1.0, 1.0, 1.0, 1.0, 1.0, 1.0, 1.0, 1.0, 1.0, 1.0, 1.0, 1.0, 1.0, 1.0, 1.0, 1.0, 1.0, 1.0, 1.0, 1.0, 1.0, 1.0, 1.0, 1.0, 1.0, 1.0, 1.0, 1.0, 1.0, 1.0, 1.0, 1.0, 1.0, 1.0, 1.0, 1.0, 1.0, 1.0, 1.0, 1.0, 1.0, 1.0, 1.0, 1.0, 1.0, 1.0, 1.0, 1.0, 1.0, 1.0, 1.0, 1.0, 1.0, 1.0, 1.0, 1.0, 1.0, 1.0, 1.0, 1.0, 1.0, 1.0])
me_sketch_001.update()
me_sketch_006 = bpy.data.meshes.new('Sketch.006')
me_sketch_006.from_pydata([(0.0215, -0.0215, 0.07), (-0.0215, -0.0215, 0.07), (-0.0215, 0.0215, 0.07), (0.0215, 0.0215, 0.07), (0.0215, -0.0215, 0.0), (-0.0215, -0.0215, 0.0), (-0.0215, 0.0215, 0.0), (0.0215, 0.0215, 0.0)], [], [(2, 1, 0, 3), (6, 7, 4, 5), (1, 2, 6, 5), (2, 3, 7, 6), (0, 1, 5, 4), (3, 0, 4, 7)])
_uv = me_sketch_006.uv_layers.new(name='UVMap')
_uv.uv.foreach_set('vector', [0.5106, 0.0, 0.2553, 0.0, 0.0, 0.0, 0.766, 0.0, 0.5106, 0.0, 0.766, 0.0, 0.0, 0.0, 0.2553, 0.0, 0.2553, 0.0, 0.5106, 0.0, 0.5106, 0.0, 0.2553, 0.0, 0.5106, 0.0, 0.766, 0.0, 0.766, 0.0, 0.5106, 0.0, 0.0, 0.0, 0.2553, 0.0, 0.2553, 0.0, 0.0, 0.0, 0.766, 0.0, 0.0, 0.0, 0.0, 0.0, 0.766, 0.0])
me_sketch_006.update()
me_sketch_007 = bpy.data.meshes.new('Sketch.007')
me_sketch_007.from_pydata([(-0.01579, 0.166, 0.0), (-0.01579, 0.166, 0.0), (-0.01579, 0.166, 0.0), (-0.01579, 0.166, 0.0), (-0.01579, 0.166, 0.0), (-0.01579, 0.166, 0.0), (-0.01579, 0.166, 0.0), (-0.01579, 0.166, 0.0), (-0.01579, 0.166, 0.0), (-0.01579, 0.166, 0.0), (-0.01579, 0.166, 0.0), (-0.01579, 0.166, 0.0), (-0.01579, 0.166, 0.0), (-0.01579, 0.166, 0.0), (-0.01579, 0.166, 0.0), (-0.01579, 0.166, 0.0), (-0.01579, 0.166, 0.0), (-0.01579, 0.166, 0.0), (-0.01579, 0.166, 0.0), (-0.01579, 0.166, 0.0), (-0.01579, 0.166, 0.0), (-0.01579, 0.166, 0.0), (-0.01579, 0.166, 0.0), (-0.01579, 0.166, 0.0), (-0.01579, 0.166, 0.0), (-0.01579, 0.166, 0.0), (-0.01579, 0.166, 0.0), (-0.01579, 0.166, 0.0), (-0.01579, 0.166, 0.0), (-0.01579, 0.166, 0.0), (-0.01579, 0.166, 0.0), (-0.01579, 0.166, 0.0), (-0.01579, 0.166, 0.0), (-0.01579, 0.166, 0.0), (-0.01579, 0.166, 0.0), (-0.01579, 0.166, 0.0), (-0.01579, 0.166, 0.0), (-0.01579, 0.166, 0.0), (-0.01579, 0.166, 0.0), (-0.01579, 0.166, 0.0), (-0.01579, 0.166, 0.0), (-0.01579, 0.166, 0.0), (-0.01579, 0.166, 0.0), (-0.01579, 0.166, 0.0), (-0.01579, 0.166, 0.0), (-0.01579, 0.166, 0.0), (-0.01579, 0.166, 0.0), (-0.01579, 0.166, 0.0), (0.0365, 0.01, 0.06825), (0.0215, 0.01, 0.06825), (0.0215, -0.01, 0.06825), (0.0365, -0.01, 0.06825), (-0.009163, 0.09632, 0.0), (-0.009163, 0.09632, 0.0), (-0.009163, 0.09632, 0.0), (-0.009163, 0.09632, 0.0), (-0.009163, 0.09632, 0.0), (-0.009163, 0.09632, 0.0), (-0.009163, 0.09632, 0.0), (-0.009163, 0.09632, 0.0), (-0.009163, 0.09632, 0.0), (-0.009163, 0.09632, 0.0), (-0.009163, 0.09632, 0.0), (-0.009163, 0.09632, 0.0), (-0.009163, 0.09632, 0.0), (-0.009163, 0.09632, 0.0), (-0.009163, 0.09632, 0.0), (-0.009163, 0.09632, 0.0), (-0.009163, 0.09632, 0.0), (-0.009163, 0.09632, 0.0), (-0.009163, 0.09632, 0.0), (-0.009163, 0.09632, 0.0), (-0.009163, 0.09632, 0.0), (-0.009163, 0.09632, 0.0), (-0.009163, 0.09632, 0.0), (-0.009163, 0.09632, 0.0), (-0.009163, 0.09632, 0.0), (-0.009163, 0.09632, 0.0), (-0.009163, 0.09632, 0.0), (-0.009163, 0.09632, 0.0), (-0.009163, 0.09632, 0.0), (-0.009163, 0.09632, 0.0), (-0.009163, 0.09632, 0.0), (-0.009163, 0.09632, 0.0), (-0.009163, 0.09632, 0.0), (-0.009163, 0.09632, 0.0), (-0.009163, 0.09632, 0.0), (-0.009163, 0.09632, 0.0), (-0.009163, 0.09632, 0.0), (-0.009163, 0.09632, 0.0), (-0.009163, 0.09632, 0.0), (-0.009163, 0.09632, 0.0), (-0.009163, 0.09632, 0.0), (-0.009163, 0.09632, 0.0), (-0.009163, 0.09632, 0.0), (-0.009163, 0.09632, 0.0), (-0.009163, 0.09632, 0.0), (-0.009163, 0.09632, 0.0), (-0.009163, 0.09632, 0.0), (-0.009163, 0.09632, 0.0), (0.0365, 0.01, -0.00175), (0.0215, 0.01, -0.00175), (0.0215, -0.01, -0.00175), (0.0365, -0.01, -0.00175)], [], [(48, 49, 50, 51), (100, 103, 102, 101), (49, 48, 100, 101), (50, 49, 101, 102), (48, 51, 103, 100), (51, 50, 102, 103)])
_uv = me_sketch_007.uv_layers.new(name='UVMap')
_uv.uv.foreach_set('vector', [0.5053, 0.0, 0.6316, 0.0, 0.7579, 0.0, 0.8842, 0.0, 0.5053, 0.0, 0.8842, 0.0, 0.7579, 0.0, 0.6316, 0.0, 0.6316, 0.0, 0.5053, 0.0, 0.5053, 0.0, 0.6316, 0.0, 0.7579, 0.0, 0.6316, 0.0, 0.6316, 0.0, 0.7579, 0.0, 0.5053, 0.0, 0.8842, 0.0, 0.8842, 0.0, 0.5053, 0.0, 0.8842, 0.0, 0.7579, 0.0, 0.7579, 0.0, 0.8842, 0.0])
me_sketch_007.update()
me_sketch_002 = bpy.data.meshes.new('Sketch.002')
me_sketch_002.from_pydata([(3.674e-19, 0.006, 0.07), (-0.0008142, 0.005945, 0.07), (-0.001595, 0.005786, 0.07), (-0.002335, 0.005528, 0.07), (-0.003028, 0.005181, 0.07), (-0.003666, 0.00475, 0.07), (-0.004243, 0.004243, 0.07), (-0.00475, 0.003666, 0.07), (-0.005181, 0.003028, 0.07), (-0.005528, 0.002335, 0.07), (-0.005786, 0.001595, 0.07), (-0.005945, 0.0008142, 0.07), (-0.006, 7.348e-19, 0.07), (-0.005945, -0.0008142, 0.07), (-0.005786, -0.001595, 0.07), (-0.005528, -0.002335, 0.07), (-0.005181, -0.003028, 0.07), (-0.00475, -0.003666, 0.07), (-0.004243, -0.004243, 0.07), (-0.003666, -0.00475, 0.07), (-0.003028, -0.005181, 0.07), (-0.002335, -0.005528, 0.07), (-0.001595, -0.005786, 0.07), (-0.0008142, -0.005945, 0.07), (-1.102e-18, -0.006, 0.07), (0.0008142, -0.005945, 0.07), (0.001595, -0.005786, 0.07), (0.002335, -0.005528, 0.07), (0.003028, -0.005181, 0.07), (0.003666, -0.00475, 0.07), (0.004243, -0.004243, 0.07), (0.00475, -0.003666, 0.07), (0.005181, -0.003028, 0.07), (0.005528, -0.002335, 0.07), (0.005786, -0.001595, 0.07), (0.005945, -0.0008142, 0.07), (0.006, -1.47e-18, 0.07), (0.005945, 0.0008142, 0.07), (0.005786, 0.001595, 0.07), (0.005528, 0.002335, 0.07), (0.005181, 0.003028, 0.07), (0.00475, 0.003666, 0.07), (0.004243, 0.004243, 0.07), (0.003666, 0.00475, 0.07), (0.003028, 0.005181, 0.07), (0.002335, 0.005528, 0.07), (0.001595, 0.005786, 0.07), (0.0008142, 0.005945, 0.07), (3.674e-19, 0.006, 0.0), (-0.0008142, 0.005945, 0.0), (-0.001595, 0.005786, 0.0), (-0.002335, 0.005528, 0.0), (-0.003028, 0.005181, 0.0), (-0.003666, 0.00475, 0.0), (-0.004243, 0.004243, 0.0), (-0.00475, 0.003666, 0.0), (-0.005181, 0.003028, 0.0), (-0.005528, 0.002335, 0.0), (-0.005786, 0.001595, 0.0), (-0.005945, 0.0008142, 0.0), (-0.006, 7.348e-19, 0.0), (-0.005945, -0.0008142, 0.0), (-0.005786, -0.001595, 0.0), (-0.005528, -0.002335, 0.0), (-0.005181, -0.003028, 0.0), (-0.00475, -0.003666, 0.0), (-0.004243, -0.004243, 0.0), (-0.003666, -0.00475, 0.0), (-0.003028, -0.005181, 0.0), (-0.002335, -0.005528, 0.0), (-0.001595, -0.005786, 0.0), (-0.0008142, -0.005945, 0.0), (-1.102e-18, -0.006, 0.0), (0.0008142, -0.005945, 0.0), (0.001595, -0.005786, 0.0), (0.002335, -0.005528, 0.0), (0.003028, -0.005181, 0.0), (0.003666, -0.00475, 0.0), (0.004243, -0.004243, 0.0), (0.00475, -0.003666, 0.0), (0.005181, -0.003028, 0.0), (0.005528, -0.002335, 0.0), (0.005786, -0.001595, 0.0), (0.005945, -0.0008142, 0.0), (0.006, -1.47e-18, 0.0), (0.005945, 0.0008142, 0.0), (0.005786, 0.001595, 0.0), (0.005528, 0.002335, 0.0), (0.005181, 0.003028, 0.0), (0.00475, 0.003666, 0.0), (0.004243, 0.004243, 0.0), (0.003666, 0.00475, 0.0), (0.003028, 0.005181, 0.0), (0.002335, 0.005528, 0.0), (0.001595, 0.005786, 0.0), (0.0008142, 0.005945, 0.0)], [], [(27, 28, 29, 30, 31, 32, 33, 34, 35, 36, 37, 38, 39, 40, 41, 42, 43, 44, 45, 46, 47, 0, 1, 2, 3, 4, 5, 6, 7, 8, 9, 10, 11, 12, 13, 14, 15, 16, 17, 18, 19, 20, 21, 22, 23, 24, 25, 26), (75, 74, 73, 72, 71, 70, 69, 68, 67, 66, 65, 64, 63, 62, 61, 60, 59, 58, 57, 56, 55, 54, 53, 52, 51, 50, 49, 48, 95, 94, 93, 92, 91, 90, 89, 88, 87, 86, 85, 84, 83, 82, 81, 80, 79, 78, 77, 76), (1, 0, 48, 49), (2, 1, 49, 50), (3, 2, 50, 51), (4, 3, 51, 52), (5, 4, 52, 53), (7, 6, 54, 55), (8, 7, 55, 56), (10, 9, 57, 58), (11, 10, 58, 59), (13, 12, 60, 61), (14, 13, 61, 62), (16, 15, 63, 64), (40, 39, 87, 88), (22, 21, 69, 70), (23, 22, 70, 71), (42, 41, 89, 90), (43, 42, 90, 91), (24, 23, 71, 72), (44, 43, 91, 92), (21, 20, 68, 69), (25, 24, 72, 73), (45, 44, 92, 93), (6, 5, 53, 54), (26, 25, 73, 74), (46, 45, 93, 94), (41, 40, 88, 89), (27, 26, 74, 75), (47, 46, 94, 95), (28, 27, 75, 76), (9, 8, 56, 57), (29, 28, 76, 77), (30, 29, 77, 78), (31, 30, 78, 79), (12, 11, 59, 60), (32, 31, 79, 80), (33, 32, 80, 81), (34, 33, 81, 82), (15, 14, 62, 63), (35, 34, 82, 83), (36, 35, 83, 84), (17, 16, 64, 65), (37, 36, 84, 85), (18, 17, 65, 66), (38, 37, 85, 86), (0, 47, 95, 48), (19, 18, 66, 67), (39, 38, 86, 87), (20, 19, 67, 68)])
_uv = me_sketch_002.uv_layers.new(name='UVMap')
_uv.uv.foreach_set('vector', [0.5745, 0.0, 0.5957, 0.0, 0.617, 0.0, 0.6383, 0.0, 0.6596, 0.0, 0.6809, 0.0, 0.7021, 0.0, 0.7234, 0.0, 0.7447, 0.0, 0.766, 0.0, 0.7872, 0.0, 0.8085, 0.0, 0.8298, 0.0, 0.8511, 0.0, 0.8723, 0.0, 0.8936, 0.0, 0.9149, 0.0, 0.9362, 0.0, 0.9574, 0.0, 0.9787, 0.0, 1.0, 0.0, 0.0, 0.0, 0.02128, 0.0, 0.04255, 0.0, 0.06383, 0.0, 0.08511, 0.0, 0.1064, 0.0, 0.1277, 0.0, 0.1489, 0.0, 0.1702, 0.0, 0.1915, 0.0, 0.2128, 0.0, 0.234, 0.0, 0.2553, 0.0, 0.2766, 0.0, 0.2979, 0.0, 0.3191, 0.0, 0.3404, 0.0, 0.3617, 0.0, 0.383, 0.0, 0.4043, 0.0, 0.4255, 0.0, 0.4468, 0.0, 0.4681, 0.0, 0.4894, 0.0, 0.5106, 0.0, 0.5319, 0.0, 0.5532, 0.0, 0.5745, 0.0, 0.5532, 0.0, 0.5319, 0.0, 0.5106, 0.0, 0.4894, 0.0, 0.4681, 0.0, 0.4468, 0.0, 0.4255, 0.0, 0.4043, 0.0, 0.383, 0.0, 0.3617, 0.0, 0.3404, 0.0, 0.3191, 0.0, 0.2979, 0.0, 0.2766, 0.0, 0.2553, 0.0, 0.234, 0.0, 0.2128, 0.0, 0.1915, 0.0, 0.1702, 0.0, 0.1489, 0.0, 0.1277, 0.0, 0.1064, 0.0, 0.08511, 0.0, 0.06383, 0.0, 0.04255, 0.0, 0.02128, 0.0, 0.0, 0.0, 1.0, 0.0, 0.9787, 0.0, 0.9574, 0.0, 0.9362, 0.0, 0.9149, 0.0, 0.8936, 0.0, 0.8723, 0.0, 0.8511, 0.0, 0.8298, 0.0, 0.8085, 0.0, 0.7872, 0.0, 0.766, 0.0, 0.7447, 0.0, 0.7234, 0.0, 0.7021, 0.0, 0.6809, 0.0, 0.6596, 0.0, 0.6383, 0.0, 0.617, 0.0, 0.5957, 0.0, 0.02128, 0.0, 0.0, 0.0, 0.0, 0.0, 0.02128, 0.0, 0.04255, 0.0, 0.02128, 0.0, 0.02128, 0.0, 0.04255, 0.0, 0.06383, 0.0, 0.04255, 0.0, 0.04255, 0.0, 0.06383, 0.0, 0.08511, 0.0, 0.06383, 0.0, 0.06383, 0.0, 0.08511, 0.0, 0.1064, 0.0, 0.08511, 0.0, 0.08511, 0.0, 0.1064, 0.0, 0.1489, 0.0, 0.1277, 0.0, 0.1277, 0.0, 0.1489, 0.0, 0.1702, 0.0, 0.1489, 0.0, 0.1489, 0.0, 0.1702, 0.0, 0.2128, 0.0, 0.1915, 0.0, 0.1915, 0.0, 0.2128, 0.0, 0.234, 0.0, 0.2128, 0.0, 0.2128, 0.0, 0.234, 0.0, 0.2766, 0.0, 0.2553, 0.0, 0.2553, 0.0, 0.2766, 0.0, 0.2979, 0.0, 0.2766, 0.0, 0.2766, 0.0, 0.2979, 0.0, 0.3404, 0.0, 0.3191, 0.0, 0.3191, 0.0, 0.3404, 0.0, 0.8511, 0.0, 0.8298, 0.0, 0.8298, 0.0, 0.8511, 0.0, 0.4681, 0.0, 0.4468, 0.0, 0.4468, 0.0, 0.4681, 0.0, 0.4894, 0.0, 0.4681, 0.0, 0.4681, 0.0, 0.4894, 0.0, 0.8936, 0.0, 0.8723, 0.0, 0.8723, 0.0, 0.8936, 0.0, 0.9149, 0.0, 0.8936, 0.0, 0.8936, 0.0, 0.9149, 0.0, 0.5106, 0.0, 0.4894, 0.0, 0.4894, 0.0, 0.5106, 0.0, 0.9362, 0.0, 0.9149, 0.0, 0.9149, 0.0, 0.9362, 0.0, 0.4468, 0.0, 0.4255, 0.0, 0.4255, 0.0, 0.4468, 0.0, 0.5319, 0.0, 0.5106, 0.0, 0.5106, 0.0, 0.5319, 0.0, 0.9574, 0.0, 0.9362, 0.0, 0.9362, 0.0, 0.9574, 0.0, 0.1277, 0.0, 0.1064, 0.0, 0.1064, 0.0, 0.1277, 0.0, 0.5532, 0.0, 0.5319, 0.0, 0.5319, 0.0, 0.5532, 0.0, 0.9787, 0.0, 0.9574, 0.0, 0.9574, 0.0, 0.9787, 0.0, 0.8723, 0.0, 0.8511, 0.0, 0.8511, 0.0, 0.8723, 0.0, 0.5745, 0.0, 0.5532, 0.0, 0.5532, 0.0, 0.5745, 0.0, 1.0, 0.0, 0.9787, 0.0, 0.9787, 0.0, 1.0, 0.0, 0.5957, 0.0, 0.5745, 0.0, 0.5745, 0.0, 0.5957, 0.0, 0.1915, 0.0, 0.1702, 0.0, 0.1702, 0.0, 0.1915, 0.0, 0.617, 0.0, 0.5957, 0.0, 0.5957, 0.0, 0.617, 0.0, 0.6383, 0.0, 0.617, 0.0, 0.617, 0.0, 0.6383, 0.0, 0.6596, 0.0, 0.6383, 0.0, 0.6383, 0.0, 0.6596, 0.0, 0.2553, 0.0, 0.234, 0.0, 0.234, 0.0, 0.2553, 0.0, 0.6809, 0.0, 0.6596, 0.0, 0.6596, 0.0, 0.6809, 0.0, 0.7021, 0.0, 0.6809, 0.0, 0.6809, 0.0, 0.7021, 0.0, 0.7234, 0.0, 0.7021, 0.0, 0.7021, 0.0, 0.7234, 0.0, 0.3191, 0.0, 0.2979, 0.0, 0.2979, 0.0, 0.3191, 0.0, 0.7447, 0.0, 0.7234, 0.0, 0.7234, 0.0, 0.7447, 0.0, 0.766, 0.0, 0.7447, 0.0, 0.7447, 0.0, 0.766, 0.0, 0.3617, 0.0, 0.3404, 0.0, 0.3404, 0.0, 0.3617, 0.0, 0.7872, 0.0, 0.766, 0.0, 0.766, 0.0, 0.7872, 0.0, 0.383, 0.0, 0.3617, 0.0, 0.3617, 0.0, 0.383, 0.0, 0.8085, 0.0, 0.7872, 0.0, 0.7872, 0.0, 0.8085, 0.0, 0.0, 0.0, 1.0, 0.0, 1.0, 0.0, 0.0, 0.0, 0.4043, 0.0, 0.383, 0.0, 0.383, 0.0, 0.4043, 0.0, 0.8298, 0.0, 0.8085, 0.0, 0.8085, 0.0, 0.8298, 0.0, 0.4255, 0.0, 0.4043, 0.0, 0.4043, 0.0, 0.4255, 0.0])
me_sketch_002.update()
me_sketch_003 = bpy.data.meshes.new('Sketch.003')
me_sketch_003.from_pydata([(-0.07707, 0.07546, 0.00194), (-0.08839, -0.02036, -0.00106), (-0.08683, 0.07346, 0.00194), (-0.08839, 0.02264, -0.00106), (-0.09609, 0.07025, 0.00194), (-0.0732, 0.04722, 0.04694), (-0.07925, 0.04598, 0.04694), (-0.1047, 0.0659, 0.00194), (-0.1127, 0.06052, 0.00194), (-0.08499, 0.04399, 0.04694), (-0.1199, 0.05418, 0.00194), (-0.1263, 0.04697, 0.00194), (-0.1317, 0.039, 0.00194), (-0.09036, 0.04129, 0.04694), (-0.136, 0.03034, 0.00194), (-0.1392, 0.02108, 0.00194), (-0.1412, 0.01132, 0.00194), (-0.09531, 0.03795, 0.04694), (-0.1419, 0.001142, 0.00194), (-0.1412, -0.009035, 0.00194), (-0.09977, 0.03402, 0.04694), (-0.1392, -0.0188, 0.00194), (-0.1037, 0.02956, 0.04694), (-0.136, -0.02805, 0.00194), (-0.1317, -0.03671, 0.00194), (-0.107, 0.02461, 0.04694), (-0.1263, -0.04469, 0.00194), (-0.1097, 0.01924, 0.04694), (-0.1199, -0.05189, 0.00194), (-0.1117, 0.0135, 0.04694), (-0.1127, -0.05823, 0.00194), (-0.113, 0.007452, 0.04694), (-0.1047, -0.06362, 0.00194), (-0.1134, 0.001142, 0.04694), (-0.09609, -0.06796, 0.00194), (-0.113, -0.005168, 0.04694), (-0.08683, -0.07118, 0.00194), (-0.1117, -0.01122, 0.04694), (-0.07707, -0.07317, 0.00194), (-0.1097, -0.01696, 0.04694), (-0.107, -0.02233, 0.04694), (-0.1037, -0.02727, 0.04694), (-0.09977, -0.03174, 0.04694), (-0.09531, -0.03567, 0.04694), (-0.09036, -0.03901, 0.04694), (-0.08499, -0.0417, 0.04694), (-0.07925, -0.0437, 0.04694), (-0.0732, -0.04493, 0.04694), (-0.07707, 0.07546, -0.00606), (-0.08683, 0.07346, -0.00606), (-0.09609, 0.07025, -0.00606), (-0.1047, 0.0659, -0.00606), (-0.1127, 0.06052, -0.00606), (-0.1199, 0.05418, -0.00606), (-0.1263, 0.04697, -0.00606), (-0.1317, 0.039, -0.00606), (-0.0732, 0.04722, 0.00194), (-0.136, 0.03034, -0.00606), (-0.07925, 0.04598, 0.00194), (-0.1392, 0.02108, -0.00606), (-0.08499, 0.04399, 0.00194), (-0.1412, 0.01132, -0.00606), (-0.09036, 0.04129, 0.00194), (-0.1419, 0.001142, -0.00606), (-0.09531, 0.03795, 0.00194), (-0.1412, -0.009035, -0.00606), (-0.1392, -0.0188, -0.00606), (-0.09977, 0.03402, 0.00194), (-0.1037, 0.02956, 0.00194), (-0.136, -0.02805, -0.00606), (-0.107, 0.02461, 0.00194), (-0.1317, -0.03671, -0.00606), (-0.1097, 0.01924, 0.00194), (-0.1263, -0.04469, -0.00606), (-0.1117, 0.0135, 0.00194), (-0.1199, -0.05189, -0.00606), (-0.1127, -0.05823, -0.00606), (-0.113, 0.007452, 0.00194), (-0.1134, 0.001142, 0.00194), (-0.1047, -0.06362, -0.00606), (-0.09609, -0.06796, -0.00606), (-0.113, -0.005168, 0.00194), (-0.08683, -0.07118, -0.00606), (-0.1117, -0.01122, 0.00194), (-0.07707, -0.07317, -0.00606), (-0.1097, -0.01696, 0.00194), (-0.107, -0.02233, 0.00194), (-0.1037, -0.02727, 0.00194), (-0.09977, -0.03174, 0.00194), (-0.09531, -0.03567, 0.00194), (-0.09036, -0.03901, 0.00194), (-0.08499, -0.0417, 0.00194), (-0.07925, -0.0437, 0.00194), (-0.0732, -0.04493, 0.00194), (-0.08796, 0.02264, 0.04694), (-0.08796, -0.02036, 0.04694), (-0.08839, 0.02264, 0.04694), (-0.08839, -0.02036, 0.04694), (-0.06693, 0.04764, 0.04694), (-0.06693, 0.02264, 0.04694), (-0.06693, -0.02036, 0.04694), (-0.06693, -0.04536, 0.04694), (-0.06693, 0.04764, 0.00194), (-0.06693, -0.04536, 0.00194), (-0.06693, 0.07614, 0.00194), (-0.06693, -0.07386, 0.00194), (-0.06693, 0.07614, -0.00606), (-0.06693, -0.07386, -0.00606), (-0.06693, 0.02264, -0.00106), (-0.06693, -0.02036, -0.00106)], [], [(98, 5, 6, 9, 13, 94, 99), (95, 44, 45, 46, 47, 101, 100), (96, 94, 13, 17, 20, 22, 25, 27, 29, 31, 33, 35, 37, 39, 40, 41, 42, 43, 44, 95, 97), (102, 56, 5, 98), (6, 5, 56, 58), (9, 6, 58, 60), (13, 9, 60, 62), (17, 13, 62, 64), (20, 17, 64, 67), (25, 22, 68, 70), (29, 27, 72, 74), (37, 35, 81, 83), (41, 40, 86, 87), (42, 41, 87, 88), (45, 44, 90, 91), (46, 45, 91, 92), (101, 47, 93, 103), (22, 20, 67, 68), (27, 25, 70, 72), (31, 29, 74, 77), (33, 31, 77, 78), (35, 33, 78, 81), (47, 46, 92, 93), (39, 37, 83, 85), (40, 39, 85, 86), (89, 43, 42, 88), (44, 43, 89, 90), (104, 0, 2, 4, 7, 8, 10, 67, 64, 62, 60, 58, 56, 102), (103, 93, 92, 91, 90, 89, 88, 87, 86, 85, 83, 81, 78, 77, 74, 72, 70, 68, 67, 10, 11, 12, 14, 15, 16, 18, 19, 21, 23, 24, 26, 28, 30, 32, 34, 36, 38, 105), (84, 82, 80, 79, 76, 75, 73, 71, 69, 66, 65, 63, 61, 59, 57, 55, 54, 53, 52, 51, 50, 49, 48, 106, 107), (106, 48, 0, 104), (2, 0, 48, 49), (4, 2, 49, 50), (7, 4, 50, 51), (8, 7, 51, 52), (11, 10, 53, 54), (12, 11, 54, 55), (15, 14, 57, 59), (16, 15, 59, 61), (19, 18, 63, 65), (21, 19, 65, 66), (24, 23, 69, 71), (36, 34, 80, 82), (38, 36, 82, 84), (105, 38, 84, 107), (34, 32, 79, 80), (10, 8, 52, 53), (14, 12, 55, 57), (18, 16, 61, 63), (23, 21, 66, 69), (26, 24, 71, 73), (28, 26, 73, 75), (30, 28, 75, 76), (32, 30, 76, 79), (3, 1, 109, 108), (97, 1, 3, 96), (94, 96, 3, 108, 99), (1, 97, 95, 100, 109), (107, 106, 104, 102, 98, 99, 108, 109, 100, 101, 103, 105)])
me_sketch_003.polygons.foreach_set('material_index', [0, 0, 0, 0, 0, 0, 0, 0, 0, 0, 0, 0, 0, 0, 0, 0, 0, 0, 0, 0, 0, 0, 0, 0, 0, 0, 0, 0, 0, 0, 0, 0, 0, 0, 0, 0, 0, 0, 0, 0, 0, 0, 0, 0, 0, 0, 0, 0, 0, 0, 0, 0, 0, 0, 0, 0, 0, 0, 29599])
_uv = me_sketch_003.uv_layers.new(name='UVMap')
_uv.uv.foreach_set('vector', [0.0001265, 0.0, 0.02128, 0.0, 0.04255, 0.0, 0.06383, 0.0, 0.08511, 0.0, 0.2647, 0.0, 0.4952, 0.0, 0.413, 0.0, 0.4255, 0.0, 0.4468, 0.0, 0.4681, 0.0, 0.4894, 0.0, 0.5105, 0.0, 0.5085, 0.0, 0.2615, 0.0, 0.2647, 0.0, 0.08511, 0.0, 0.1064, 0.0, 0.1277, 0.0, 0.1489, 0.0, 0.1702, 0.0, 0.1915, 0.0, 0.2128, 0.0, 0.234, 0.0, 0.2553, 0.0, 0.2766, 0.0, 0.2979, 0.0, 0.3191, 0.0, 0.3404, 0.0, 0.3617, 0.0, 0.383, 0.0, 0.4043, 0.0, 0.4255, 0.0, 0.413, 0.0, 0.4107, 0.0, 0.0001265, 0.0, 0.02128, 0.0, 0.02128, 0.0, 0.0001265, 0.0, 0.04255, 0.0, 0.02128, 0.0, 0.02128, 0.0, 0.04255, 0.0, 0.06383, 0.0, 0.04255, 0.0, 0.04255, 0.0, 0.06383, 0.0, 0.08511, 0.0, 0.06383, 0.0, 0.06383, 0.0, 0.08511, 0.0, 0.1064, 0.0, 0.08511, 0.0, 0.08511, 0.0, 0.1064, 0.0, 0.1277, 0.0, 0.1064, 0.0, 0.1064, 0.0, 0.1277, 0.0, 0.1702, 0.0, 0.1489, 0.0, 0.1489, 0.0, 0.1702, 0.0, 0.2128, 0.0, 0.1915, 0.0, 0.1915, 0.0, 0.2128, 0.0, 0.2979, 0.0, 0.2766, 0.0, 0.2766, 0.0, 0.2979, 0.0, 0.3617, 0.0, 0.3404, 0.0, 0.3404, 0.0, 0.3617, 0.0, 0.383, 0.0, 0.3617, 0.0, 0.3617, 0.0, 0.383, 0.0, 0.4468, 0.0, 0.4255, 0.0, 0.4255, 0.0, 0.4468, 0.0, 0.4681, 0.0, 0.4468, 0.0, 0.4468, 0.0, 0.4681, 0.0, 0.5105, 0.0, 0.4894, 0.0, 0.4894, 0.0, 0.5105, 0.0, 0.1489, 0.0, 0.1277, 0.0, 0.1277, 0.0, 0.1489, 0.0, 0.1915, 0.0, 0.1702, 0.0, 0.1702, 0.0, 0.1915, 0.0, 0.234, 0.0, 0.2128, 0.0, 0.2128, 0.0, 0.234, 0.0, 0.2553, 0.0, 0.234, 0.0, 0.234, 0.0, 0.2553, 0.0, 0.2766, 0.0, 0.2553, 0.0, 0.2553, 0.0, 0.2766, 0.0, 0.4894, 0.0, 0.4681, 0.0, 0.4681, 0.0, 0.4894, 0.0, 0.3191, 0.0, 0.2979, 0.0, 0.2979, 0.0, 0.3191, 0.0, 0.3404, 0.0, 0.3191, 0.0, 0.3191, 0.0, 0.3404, 0.0, 0.4043, 0.0, 0.4043, 0.0, 0.383, 0.0, 0.383, 0.0, 0.4255, 0.0, 0.4043, 0.0, 0.4043, 0.0, 0.4255, 0.0, 7.846e-05, 0.0, 0.02128, 0.0, 0.04255, 0.0, 0.06383, 0.0, 0.08511, 0.0, 0.1064, 0.0, 0.1277, 0.0, 0.2775, 0.0, 0.2787, 0.0, 0.2863, 0.0, 0.3034, 0.0, 0.3349, 0.0, 0.3861, 0.0, 0.4582, 0.0, 0.5076, 0.0, 0.4915, 0.0, 0.4757, 0.0, 0.4601, 0.0, 0.4447, 0.0, 0.4294, 0.0, 0.4143, 0.0, 0.3995, 0.0, 0.3848, 0.0, 0.3704, 0.0, 0.3562, 0.0, 0.3424, 0.0, 0.3289, 0.0, 0.3163, 0.0, 0.3048, 0.0, 0.2948, 0.0, 0.2866, 0.0, 0.2805, 0.0, 0.2775, 0.0, 0.1277, 0.0, 0.1489, 0.0, 0.1702, 0.0, 0.1915, 0.0, 0.2128, 0.0, 0.234, 0.0, 0.2553, 0.0, 0.2766, 0.0, 0.2979, 0.0, 0.3191, 0.0, 0.3404, 0.0, 0.3617, 0.0, 0.383, 0.0, 0.4043, 0.0, 0.4255, 0.0, 0.4468, 0.0, 0.4681, 0.0, 0.4894, 0.0, 0.5106, 0.0, 0.4894, 0.0, 0.4681, 0.0, 0.4468, 0.0, 0.4255, 0.0, 0.4043, 0.0, 0.383, 0.0, 0.3617, 0.0, 0.3404, 0.0, 0.3191, 0.0, 0.2979, 0.0, 0.2766, 0.0, 0.2553, 0.0, 0.234, 0.0, 0.2128, 0.0, 0.1915, 0.0, 0.1702, 0.0, 0.1489, 0.0, 0.1277, 0.0, 0.1064, 0.0, 0.08511, 0.0, 0.06383, 0.0, 0.04255, 0.0, 0.02128, 0.0, 7.845e-05, 0.0, 0.5106, 0.0, 7.846e-05, 0.0, 0.02128, 0.0, 0.02128, 0.0, 7.846e-05, 0.0, 0.04255, 0.0, 0.02128, 0.0, 0.02128, 0.0, 0.04255, 0.0, 0.06383, 0.0, 0.04255, 0.0, 0.04255, 0.0, 0.06383, 0.0, 0.08511, 0.0, 0.06383, 0.0, 0.06383, 0.0, 0.08511, 0.0, 0.1064, 0.0, 0.08511, 0.0, 0.08511, 0.0, 0.1064, 0.0, 0.1489, 0.0, 0.1277, 0.0, 0.1277, 0.0, 0.1489, 0.0, 0.1702, 0.0, 0.1489, 0.0, 0.1489, 0.0, 0.1702, 0.0, 0.2128, 0.0, 0.1915, 0.0, 0.1915, 0.0, 0.2128, 0.0, 0.234, 0.0, 0.2128, 0.0, 0.2128, 0.0, 0.234, 0.0, 0.2766, 0.0, 0.2553, 0.0, 0.2553, 0.0, 0.2766, 0.0, 0.2979, 0.0, 0.2766, 0.0, 0.2766, 0.0, 0.2979, 0.0, 0.3404, 0.0, 0.3191, 0.0, 0.3191, 0.0, 0.3404, 0.0, 0.4681, 0.0, 0.4468, 0.0, 0.4468, 0.0, 0.4681, 0.0, 0.4894, 0.0, 0.4681, 0.0, 0.4681, 0.0, 0.4894, 0.0, 0.5106, 0.0, 0.4894, 0.0, 0.4894, 0.0, 0.5106, 0.0, 0.4468, 0.0, 0.4255, 0.0, 0.4255, 0.0, 0.4468, 0.0, 0.1277, 0.0, 0.1064, 0.0, 0.1064, 0.0, 0.1277, 0.0, 0.1915, 0.0, 0.1702, 0.0, 0.1702, 0.0, 0.1915, 0.0, 0.2553, 0.0, 0.234, 0.0, 0.234, 0.0, 0.2553, 0.0, 0.3191, 0.0, 0.2979, 0.0, 0.2979, 0.0, 0.3191, 0.0, 0.3617, 0.0, 0.3404, 0.0, 0.3404, 0.0, 0.3617, 0.0, 0.383, 0.0, 0.3617, 0.0, 0.3617, 0.0, 0.383, 0.0, 0.4043, 0.0, 0.383, 0.0, 0.383, 0.0, 0.4043, 0.0, 0.4255, 0.0, 0.4043, 0.0, 0.4043, 0.0, 0.4255, 0.0, 0.5106, 0.0, 0.2553, 0.0, 0.1279, 0.0, 0.6381, 0.0, 0.2553, 0.0, 0.2553, 0.0, 0.5106, 0.0, 0.5106, 0.0, 0.5132, 0.0, 0.5106, 0.0, 0.5106, 0.0, 0.6381, 0.0, 0.6381, 0.0, 0.2553, 0.0, 0.2553, 0.0, 0.2527, 0.0, 0.1279, 0.0, 0.1279, 0.0, 0.2502, 0.0, 0.7498, 0.0, 0.7498, 0.0, 0.6549, 0.0, 0.6549, 0.0, 0.5716, 0.0, 0.5716, 0.0, 0.4284, 0.0, 0.4284, 0.0, 0.3451, 0.0, 0.3451, 0.0, 0.2502, 0.0])
_ca = me_sketch_003.color_attributes.new('Attribute', 'BYTE_COLOR', 'CORNER')
_ca.data.foreach_set('color', [1.0, 1.0, 1.0, 1.0, 1.0, 1.0, 1.0, 1.0, 1.0, 1.0, 1.0, 1.0, 1.0, 1.0, 1.0, 1.0, 1.0, 1.0, 1.0, 1.0, 1.0, 1.0, 1.0, 1.0, 1.0, 1.0, 1.0, 1.0, 1.0, 1.0, 1.0, 1.0, 1.0, 1.0, 1.0, 1.0, 1.0, 1.0, 1.0, 1.0, 1.0, 1.0, 1.0, 1.0, 1.0, 1.0, 1.0, 1.0, 1.0, 1.0, 1.0, 1.0, 1.0, 1.0, 1.0, 1.0, 1.0, 1.0, 1.0, 1.0, 1.0, 1.0, 1.0, 1.0, 1.0, 1.0, 1.0, 1.0, 1.0, 1.0, 1.0, 1.0, 1.0, 1.0, 1.0, 1.0, 1.0, 1.0, 1.0, 1.0, 1.0, 1.0, 1.0, 1.0, 1.0, 1.0, 1.0, 1.0, 1.0, 1.0, 1.0, 1.0, 1.0, 1.0, 1.0, 1.0, 1.0, 1.0, 1.0, 1.0, 1.0, 1.0, 1.0, 1.0, 1.0, 1.0, 1.0, 1.0, 1.0, 1.0, 1.0, 1.0, 1.0, 1.0, 1.0, 1.0, 1.0, 1.0, 1.0, 1.0, 1.0, 1.0, 1.0, 1.0, 1.0, 1.0, 1.0, 1.0, 1.0, 1.0, 1.0, 1.0, 1.0, 1.0, 1.0, 1.0, 1.0, 1.0, 1.0, 1.0, 1.0, 1.0, 1.0, 1.0, 1.0, 1.0, 1.0, 1.0, 1.0, 1.0, 1.0, 1.0, 1.0, 1.0, 1.0, 1.0, 1.0, 1.0, 1.0, 1.0, 1.0, 1.0, 1.0, 1.0, 1.0, 1.0, 1.0, 1.0, 1.0, 1.0, 1.0, 1.0, 1.0, 1.0, 1.0, 1.0, 1.0, 1.0, 1.0, 1.0, 1.0, 1.0, 1.0, 1.0, 1.0, 1.0, 1.0, 1.0, 1.0, 1.0, 1.0, 1.0, 1.0, 1.0, 1.0, 1.0, 1.0, 1.0, 1.0, 1.0, 1.0, 1.0, 1.0, 1.0, 1.0, 1.0, 1.0, 1.0, 1.0, 1.0, 1.0, 1.0, 1.0, 1.0, 1.0, 1.0, 1.0, 1.0, 1.0, 1.0, 1.0, 1.0, 1.0, 1.0, 1.0, 1.0, 1.0, 1.0, 1.0, 1.0, 1.0, 1.0, 1.0, 1.0, 1.0, 1.0, 1.0, 1.0, 1.0, 1.0, 1.0, 1.0, 1.0, 1.0, 1.0, 1.0, 1.0, 1.0, 1.0, 1.0, 1.0, 1.0, 1.0, 1.0, 1.0, 1.0, 1.0, 1.0, 1.0, 1.0, 1.0, 1.0, 1.0, 1.0, 1.0, 1.0, 1.0, 1.0, 1.0, 1.0, 1.0, 1.0, 1.0, 1.0, 1.0, 1.0, 1.0, 1.0, 1.0, 1.0, 1.0, 1.0, 1.0, 1.0, 1.0, 1.0, 1.0, 1.0, 1.0, 1.0, 1.0, 1.0, 1.0, 1.0, 1.0, 1.0, 1.0, 1.0, 1.0, 1.0, 1.0, 1.0, 1.0, 1.0, 1.0, 1.0, 1.0, 1.0, 1.0, 1.0, 1.0, 1.0, 1.0, 1.0, 1.0, 1.0, 1.0, 1.0, 1.0, 1.0, 1.0, 1.0, 1.0, 1.0, 1.0, 1.0, 1.0, 1.0, 1.0, 1.0, 1.0, 1.0, 1.0, 1.0, 1.0, 1.0, 1.0, 1.0, 1.0, 1.0, 1.0, 1.0, 1.0, 1.0, 1.0, 1.0, 1.0, 1.0, 1.0, 1.0, 1.0, 1.0, 1.0, 1.0, 1.0, 1.0, 1.0, 1.0, 1.0, 1.0, 1.0, 1.0, 1.0, 1.0, 1.0, 1.0, 1.0, 1.0, 1.0, 1.0, 1.0, 1.0, 1.0, 1.0, 1.0, 1.0, 1.0, 1.0, 1.0, 1.0, 1.0, 1.0, 1.0, 1.0, 1.0, 1.0, 1.0, 1.0, 1.0, 1.0, 1.0, 1.0, 1.0, 1.0, 1.0, 1.0, 1.0, 1.0, 1.0, 1.0, 1.0, 1.0, 1.0, 1.0, 1.0, 1.0, 1.0, 1.0, 1.0, 1.0, 1.0, 1.0, 1.0, 1.0, 1.0, 1.0, 1.0, 1.0, 1.0, 1.0, 1.0, 1.0, 1.0, 1.0, 1.0, 1.0, 1.0, 1.0, 1.0, 1.0, 1.0, 1.0, 1.0, 1.0, 1.0, 1.0, 1.0, 1.0, 1.0, 1.0, 1.0, 1.0, 1.0, 1.0, 1.0, 1.0, 1.0, 1.0, 1.0, 1.0, 1.0, 1.0, 1.0, 1.0, 1.0, 1.0, 1.0, 1.0, 1.0, 1.0, 1.0, 1.0, 1.0, 1.0, 1.0, 1.0, 1.0, 1.0, 1.0, 1.0, 1.0, 1.0, 1.0, 1.0, 1.0, 1.0, 1.0, 1.0, 1.0, 1.0, 1.0, 1.0, 1.0, 1.0, 1.0, 1.0, 1.0, 1.0, 1.0, 1.0, 1.0, 1.0, 1.0, 1.0, 1.0, 1.0, 1.0, 1.0, 1.0, 1.0, 1.0, 1.0, 1.0, 1.0, 1.0, 1.0, 1.0, 1.0, 1.0, 1.0, 1.0, 1.0, 1.0, 1.0, 1.0, 1.0, 1.0, 1.0, 1.0, 1.0, 1.0, 1.0, 1.0, 1.0, 1.0, 1.0, 1.0, 1.0, 1.0, 1.0, 1.0, 1.0, 1.0, 1.0, 1.0, 1.0, 1.0, 1.0, 1.0, 1.0, 1.0, 1.0, 1.0, 1.0, 1.0, 1.0, 1.0, 1.0, 1.0, 1.0, 1.0, 1.0, 1.0, 1.0, 1.0, 1.0, 1.0, 1.0, 1.0, 1.0, 1.0, 1.0, 1.0, 1.0, 1.0, 1.0, 1.0, 1.0, 1.0, 1.0, 1.0, 1.0, 1.0, 1.0, 1.0, 1.0, 1.0, 1.0, 1.0, 1.0, 1.0, 1.0, 1.0, 1.0, 1.0, 1.0, 1.0, 1.0, 1.0, 1.0, 1.0, 1.0, 1.0, 1.0, 1.0, 1.0, 1.0, 1.0, 1.0, 1.0, 1.0, 1.0, 1.0, 1.0, 1.0, 1.0, 1.0, 1.0, 1.0, 1.0, 1.0, 1.0, 1.0, 1.0, 1.0, 1.0, 1.0, 1.0, 1.0, 1.0, 1.0, 1.0, 1.0, 1.0, 1.0, 1.0, 1.0, 1.0, 1.0, 1.0, 1.0, 1.0, 1.0, 1.0, 1.0, 1.0, 1.0, 1.0, 1.0, 1.0, 1.0, 1.0, 1.0, 1.0, 1.0, 1.0, 1.0, 1.0, 1.0, 1.0, 1.0, 1.0, 1.0, 1.0, 1.0, 1.0, 1.0, 1.0, 1.0, 1.0, 1.0, 1.0, 1.0, 1.0, 1.0, 1.0, 1.0, 1.0, 1.0, 1.0, 1.0, 1.0, 1.0, 1.0, 1.0, 1.0, 1.0, 1.0, 1.0, 1.0, 1.0, 1.0, 1.0, 1.0, 1.0, 1.0, 1.0, 1.0, 1.0, 1.0, 1.0, 1.0, 1.0, 1.0, 1.0, 1.0, 1.0, 1.0, 1.0, 1.0, 1.0, 1.0, 1.0, 1.0, 1.0, 1.0, 1.0, 1.0, 1.0, 1.0, 1.0, 1.0, 1.0, 1.0, 1.0, 1.0, 1.0, 1.0, 1.0, 1.0, 1.0, 1.0, 1.0, 1.0, 1.0, 1.0, 1.0, 1.0, 1.0, 1.0, 1.0, 1.0, 1.0, 1.0, 1.0, 1.0, 1.0, 1.0, 1.0, 1.0, 1.0, 1.0, 1.0, 1.0, 1.0, 1.0, 1.0, 1.0, 1.0, 1.0, 1.0, 1.0, 1.0, 1.0, 1.0, 1.0, 1.0, 1.0, 1.0, 1.0, 1.0, 1.0, 1.0, 1.0, 1.0, 1.0, 1.0, 1.0, 1.0, 1.0, 1.0, 1.0, 1.0, 1.0, 1.0, 1.0, 1.0, 1.0, 1.0, 1.0, 1.0, 1.0, 1.0, 1.0, 1.0, 1.0, 1.0, 1.0, 1.0, 1.0, 1.0, 1.0, 1.0, 1.0, 1.0, 1.0, 1.0, 1.0, 1.0, 1.0, 1.0, 1.0, 1.0, 1.0, 1.0, 1.0, 1.0, 1.0, 1.0, 1.0, 1.0, 1.0, 1.0, 1.0, 1.0, 1.0, 1.0, 1.0, 1.0, 1.0, 1.0, 1.0, 1.0, 1.0, 1.0, 1.0, 1.0, 1.0, 1.0, 1.0, 1.0, 1.0, 1.0, 1.0, 1.0, 1.0, 1.0, 1.0, 1.0, 1.0, 1.0, 1.0, 1.0, 1.0, 1.0, 1.0, 1.0, 1.0, 1.0, 1.0, 1.0, 1.0, 1.0, 1.0, 1.0, 1.0, 1.0, 1.0, 1.0, 1.0, 1.0, 1.0, 1.0, 1.0, 1.0, 1.0, 1.0, 1.0, 1.0, 1.0, 1.0, 1.0, 1.0, 1.0, 1.0, 1.0, 1.0, 1.0, 1.0, 1.0, 1.0, 1.0, 1.0, 1.0, 1.0, 1.0, 1.0, 1.0, 1.0, 1.0, 1.0, 1.0, 1.0, 1.0, 1.0, 1.0, 1.0, 1.0, 1.0, 1.0, 1.0, 1.0, 1.0, 1.0, 1.0, 1.0, 1.0, 1.0, 1.0, 1.0, 1.0, 1.0, 1.0, 1.0, 1.0, 1.0, 1.0, 1.0, 1.0, 1.0, 1.0, 1.0, 1.0, 1.0, 1.0, 1.0, 1.0, 1.0, 1.0, 1.0, 1.0, 1.0, 1.0, 1.0, 1.0, 1.0, 1.0, 1.0, 1.0, 1.0, 1.0, 1.0, 1.0, 1.0, 1.0, 1.0, 1.0, 1.0, 1.0, 1.0, 1.0, 1.0, 1.0, 1.0, 1.0, 1.0, 1.0, 1.0, 1.0, 1.0, 1.0, 1.0, 1.0, 1.0, 1.0, 1.0, 1.0, 1.0, 1.0, 1.0, 1.0, 1.0, 1.0, 1.0, 1.0, 1.0, 1.0, 1.0, 1.0, 1.0, 1.0, 1.0, 1.0, 1.0, 1.0, 1.0, 1.0, 1.0, 1.0, 1.0, 1.0, 1.0, 1.0, 1.0, 1.0, 1.0, 1.0, 1.0, 1.0, 1.0, 1.0, 1.0, 1.0, 1.0, 1.0, 1.0, 1.0, 1.0, 1.0, 1.0, 1.0, 1.0, 1.0, 1.0, 1.0, 1.0, 1.0, 1.0, 1.0, 1.0, 1.0, 1.0, 1.0, 1.0, 1.0, 1.0, 1.0, 1.0, 1.0, 1.0, 1.0, 1.0, 1.0, 1.0, 1.0, 1.0, 1.0, 1.0, 1.0, 1.0, 1.0, 1.0, 1.0, 1.0, 1.0, 1.0, 1.0, 1.0, 1.0, 1.0, 1.0, 1.0, 1.0, 1.0, 1.0, 1.0, 1.0, 1.0, 1.0, 1.0, 1.0, 1.0, 1.0, 1.0, 1.0, 1.0, 1.0, 1.0, 1.0, 1.0, 1.0, 1.0, 1.0, 1.0, 1.0, 1.0, 1.0, 1.0, 1.0, 1.0, 1.0, 1.0, 1.0, 1.0, 1.0, 1.0, 1.0, 1.0, 1.0, 1.0, 1.0, 1.0, 1.0, 1.0, 1.0, 1.0, 1.0, 1.0, 1.0, 1.0, 1.0, 1.0, 1.0, 1.0, 1.0, 1.0, 1.0, 1.0, 1.0, 1.0, 1.0, 1.0, 1.0, 1.0, 1.0, 1.0, 1.0, 1.0, 1.0, 1.0, 1.0, 1.0, 1.0, 1.0, 1.0, 1.0, 1.0, 1.0, 1.0, 1.0, 1.0, 1.0, 1.0, 1.0, 1.0, 1.0, 1.0, 1.0, 1.0, 1.0, 1.0, 1.0, 1.0, 1.0, 1.0, 1.0, 1.0, 1.0, 1.0, 1.0, 1.0, 1.0, 1.0, 1.0, 1.0, 1.0, 1.0, 1.0, 1.0, 1.0, 1.0, 1.0, 1.0, 1.0, 1.0, 1.0, 1.0, 1.0, 1.0, 1.0, 1.0, 1.0, 1.0, 1.0, 1.0, 1.0, 1.0, 1.0, 1.0, 1.0, 1.0, 1.0, 1.0, 1.0, 1.0, 1.0, 1.0, 1.0, 1.0, 1.0, 1.0, 1.0, 1.0, 1.0, 1.0, 1.0, 1.0, 1.0, 1.0, 1.0, 1.0, 1.0, 1.0, 1.0, 1.0, 1.0, 1.0, 1.0, 1.0, 1.0, 1.0, 1.0, 1.0, 1.0, 1.0, 1.0, 1.0, 1.0, 1.0, 1.0, 1.0, 1.0, 1.0, 1.0, 1.0, 1.0, 1.0, 1.0, 1.0, 1.0, 1.0, 1.0, 1.0, 1.0, 1.0, 1.0, 1.0, 1.0, 1.0, 1.0, 1.0, 1.0, 1.0, 1.0, 1.0, 1.0, 1.0, 1.0, 1.0, 1.0, 1.0, 1.0, 1.0, 1.0, 1.0, 1.0, 1.0, 1.0, 1.0, 1.0, 1.0, 1.0, 1.0, 1.0, 1.0, 1.0, 1.0, 1.0, 1.0, 1.0, 1.0, 1.0, 1.0, 1.0, 1.0, 1.0, 1.0, 1.0, 1.0, 1.0, 1.0, 1.0, 1.0, 1.0, 1.0, 1.0, 1.0, 1.0, 1.0, 1.0, 1.0, 1.0, 1.0, 1.0, 1.0, 1.0, 1.0, 1.0, 1.0, 1.0, 1.0, 1.0, 1.0, 1.0, 1.0, 1.0, 1.0, 1.0, 1.0, 1.0, 1.0, 1.0, 1.0, 1.0, 1.0, 1.0, 1.0, 1.0, 1.0, 1.0, 1.0, 1.0, 1.0, 1.0, 1.0, 1.0, 1.0, 1.0, 1.0, 1.0, 1.0, 1.0, 1.0, 1.0, 1.0, 1.0])
me_sketch_003.update()

# ---- objects
ob_sketch = bpy.data.objects.new('Sketch', me_sketch_001)
ob_sketch_003 = bpy.data.objects.new('Sketch.003', me_sketch_006)
ob_sketch_005 = bpy.data.objects.new('Sketch.005', me_sketch_007)
ob_sketch_006 = bpy.data.objects.new('Sketch.006', me_sketch_002)
ob_sketch_001 = bpy.data.objects.new('Sketch.001', me_sketch_003)

# ---- transforms, parenting, visibility, modifiers, constraints
ob_sketch.location = (0.0, 0.0, 0.008)
ob_sketch_003.location = (0.0, 0.0, 0.005)
ob_sketch_005.location = (0.0, 0.0, 0.0)
ob_sketch_006.location = (0.02202, -0.02977, -0.006837)
ob_sketch_001.location = (0.0, 0.0, 0.008)

# ---- collection membership
scene.collection.objects.link(ob_sketch)
scene.collection.objects.link(ob_sketch_003)
scene.collection.objects.link(ob_sketch_005)
scene.collection.objects.link(ob_sketch_006)
scene.collection.objects.link(ob_sketch_001)

# ---- scene / render settings (as saved in the file)
scene.frame_start = 1; scene.frame_end = 250; scene.frame_set(60)
scene.render.engine = 'BLENDER_EEVEE_NEXT'
scene.cycles.sampling_pattern = 'TABULATED_SOBOL'
scene.eevee.ray_tracing_options.trace_max_roughness = 0.0
bpy.context.view_layer.update()

# ---- added for rendering (the .blend has no active camera and no usable light): camera, sun
cam_auto = bpy.data.cameras.new('AutoCamera')
cam_auto.lens = 50.0
cam_auto.sensor_width = 36.0
cam_auto.clip_end = 1000.0
ob_auto_camera = bpy.data.objects.new('AutoCamera', cam_auto)
scene.collection.objects.link(ob_auto_camera)
ob_auto_camera.location = (0.286372, -0.338279, 0.308936)
ob_auto_camera.rotation_euler = (1.09748, -7.21219e-08, 0.694738)
scene.camera = ob_auto_camera
light_auto_sun = bpy.data.lights.new('AutoSun', 'SUN')
light_auto_sun.energy = 3.0
light_auto_sun.angle = 0.0523599
ob_auto_sun = bpy.data.objects.new('AutoSun', light_auto_sun)
scene.collection.objects.link(ob_auto_sun)
ob_auto_sun.rotation_euler = (0.872665, 0.174533, 0.523599)
bpy.context.view_layer.update()

